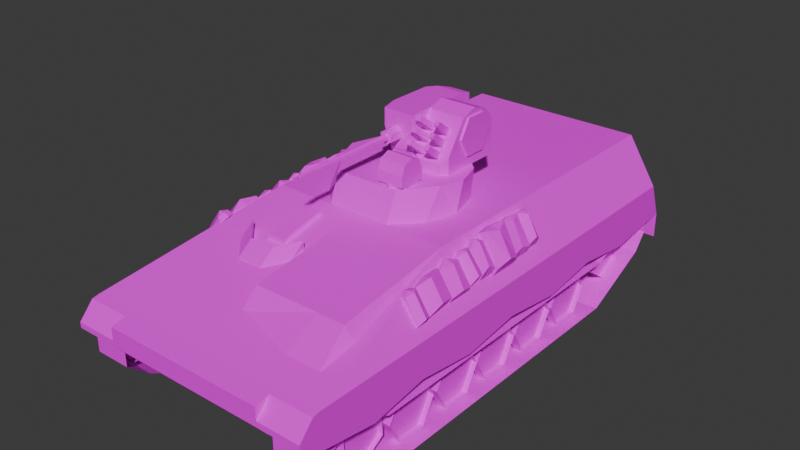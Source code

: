 # Source: M1A2.blend  (saved by Blender 4.2.66; exported with 4.5.12 LTS)
import bpy
from mathutils import Matrix  # noqa: F401  (used for matrix-valued properties, if any)

bpy.ops.wm.read_factory_settings(use_empty=True)
scene = bpy.context.scene
scene.name = 'Scene'

# ---- collections
col_collection = bpy.data.collections.new('Collection'); scene.collection.children.link(col_collection)

# ---- images (referenced by path relative to the original .blend; pixels are not part of the script)
import os
ASSET_DIR = os.environ.get("B2B_ASSET_DIR", "")  # directory of the original .blend (textures are referenced by path, not embedded)
HERE = os.path.dirname(os.path.abspath(__file__))  # packed textures are extracted next to this script under _unpacked/

def load_image(name, relpath, width, height, colorspace="sRGB"):
    """Load a texture the original file referenced (path relative to the .blend, or extracted next to this script)."""
    p = next((c for c in (os.path.join(HERE, relpath), os.path.join(ASSET_DIR, relpath)) if relpath and os.path.exists(c)), "")
    if p:
        img = bpy.data.images.load(p, check_existing=True)
        img.name = name
    else:  # same state as the original file: an image datablock whose file is absent (Cycles renders it pink)
        img = bpy.data.images.new(name, width, height)
        img.source = "FILE"
        img.filepath = "//" + (relpath or name)
    img.colorspace_settings.name = colorspace
    return img
img_m1a2_a_jpg = load_image('M1A2_a.jpg', 'M1A2_a.jpg', 1024, 1024, 'sRGB')

# ---- materials (node trees are filled in below, after node groups)
mat_material = bpy.data.materials.new('Material')
mat_material.use_transparent_shadow = False

# ---- material node trees
mat_material.use_nodes = True; mat_material.node_tree.nodes.clear()
_N = mat_material.node_tree.nodes; _L = mat_material.node_tree.links
n0 = _N.new('ShaderNodeBsdfPrincipled'); n0.name = 'Principled BSDF'; n0.location = (10, 300)
n0.inputs[13].default_value = 0.05
n1 = _N.new('ShaderNodeOutputMaterial'); n1.name = 'Material Output'; n1.location = (300, 300)
n2 = _N.new('ShaderNodeTexImage'); n2.name = 'Image Texture'; n2.location = (-280, 280)
n2.image = img_m1a2_a_jpg
n2.interpolation = 'Closest'
_L.new(n0.outputs[0], n1.inputs[0])
_L.new(n2.outputs[0], n0.inputs[0])
n1.is_active_output = True

# ---- world
world_world = bpy.data.worlds.new('World'); scene.world = world_world
world_world.use_nodes = True; world_world.node_tree.nodes.clear()
_N = world_world.node_tree.nodes; _L = world_world.node_tree.links
n0 = _N.new('ShaderNodeOutputWorld'); n0.name = 'World Output'; n0.location = (300, 300)
n1 = _N.new('ShaderNodeBackground'); n1.name = 'Background'; n1.location = (10, 300)
n1.inputs[0].default_value = (0.05088, 0.05088, 0.05088, 1.0)
_L.new(n1.outputs[0], n0.inputs[0])
n0.is_active_output = True
world_world.color = (0.05088, 0.05088, 0.05088)
world_world.use_sun_shadow = False
world_world.sun_shadow_jitter_overblur = 0.0

# ---- meshes
me_cube_001 = bpy.data.meshes.new('Cube.001')
me_cube_001.from_pydata([(0.0, -4.704, 0.8025), (0.0, -5.627, 1.588), (0.0, 4.159, 0.8025), (0.0, 4.159, 1.221), (1.975, 4.159, 1.221), (1.975, 4.159, 1.588), (0.0, -5.627, 2.435), (1.975, -5.627, 2.435), (3.013, -5.78, 2.402), (0.0, 6.112, 3.497), (1.445, -3.858, 0.4038), (0.0, 5.875, 1.221), (1.35, -4.704, 0.8025), (1.445, 4.159, 0.4038), (1.35, 4.159, 0.8025), (1.975, -3.858, 0.4038), (1.975, -4.704, 0.8025), (1.975, 4.159, 0.4038), (1.975, 4.159, 0.8025), (2.203, -1.246, 3.497), (2.203, 6.112, 3.497), (3.013, 5.938, 2.435), (3.013, -1.339, 1.588), (3.013, -2.82, 1.588), (0.0, -5.866, 1.588), (1.975, -5.866, 1.588), (0.0, -6.121, 1.89), (0.0, -6.121, 2.327), (1.975, -6.121, 2.327), (1.975, -6.121, 2.023), (3.013, -6.121, 2.023), (1.975, -6.121, 1.89), (3.013, -6.121, 1.89), (1.975, -5.78, 2.402), (0.0, -5.78, 2.402), (3.013, -4.225, 1.37), (3.013, -1.339, 1.392), (3.013, 3.065, 1.588), (3.013, 0.1227, 1.588), (3.013, 1.603, 1.392), (3.013, 4.546, 1.392), (1.975, 5.938, 2.328), (1.975, 6.267, 1.588), (3.013, 6.267, 0.9595), (1.975, 6.267, 0.9595), (3.013, 6.267, 1.588), (1.975, -5.627, 1.588), (3.013, -5.627, 1.588), (1.975, 6.1, 3.421), (1.975, 6.003, 3.421), (0.0, 6.112, 3.421), (0.0, 5.875, 1.265), (1.975, 5.875, 1.265), (0.0, 1.611, 1.265), (1.975, 1.611, 1.265), (0.0, 1.611, 3.421), (1.975, 1.611, 3.421), (1.428, 6.112, 3.497), (1.428, 5.875, 1.221), (1.975, 6.112, 3.497), (1.975, 5.875, 1.221), (-1.975, 4.159, 1.221), (-1.975, 4.159, 1.588), (-1.975, -5.627, 2.435), (-3.013, -5.78, 2.402), (-1.975, 6.112, 3.497), (-1.445, -3.858, 0.4038), (-1.35, -4.704, 0.8025), (-1.445, 4.159, 0.4038), (-1.35, 4.159, 0.8025), (-1.975, -3.858, 0.4038), (-1.975, -4.704, 0.8025), (-1.975, 4.159, 0.4038), (-1.975, 4.159, 0.8025), (-3.013, -5.627, 2.435), (-2.203, -1.246, 3.497), (-3.013, 5.938, 2.435), (-3.013, -1.339, 1.588), (-3.013, -2.82, 1.588), (-1.975, -5.866, 1.588), (-1.975, -6.121, 2.327), (-1.975, -6.121, 2.023), (-3.013, -6.121, 2.023), (-1.975, -6.121, 1.89), (-3.013, -6.121, 1.89), (-1.975, -5.78, 2.402), (-3.013, -4.225, 1.37), (-3.013, -1.339, 1.392), (-3.013, 3.065, 1.588), (-3.013, 0.1227, 1.588), (-3.013, 1.603, 1.392), (-3.013, 4.546, 1.392), (-1.975, 5.938, 2.328), (-1.975, 6.267, 1.588), (-3.013, 6.267, 0.9595), (-1.975, 6.267, 0.9595), (-3.013, 6.267, 1.588), (-1.975, -5.627, 1.588), (-3.013, -5.627, 1.588), (-1.975, 6.1, 3.421), (-1.975, 6.003, 3.421), (-1.975, 5.875, 1.265), (-1.975, 1.611, 1.265), (-1.975, 1.611, 3.421), (-1.428, 6.112, 3.497), (-1.428, 5.875, 1.221), (-1.975, 5.875, 1.221), (3.013, -5.627, 2.435), (-2.203, 6.112, 3.497), (1.428, 6.003, 3.497), (1.428, 5.765, 1.221), (-1.428, 6.003, 3.497), (-1.428, 5.765, 1.221), (1.975, 6.003, 3.497), (1.975, 5.765, 1.221), (-1.975, 6.003, 3.497), (-1.975, 5.765, 1.221), (-1.137, -2.718, 3.111), (-1.137, -2.718, 3.249), (-1.137, -1.621, 3.111), (-1.137, -1.621, 3.497), (-0.7043, -2.718, 3.111), (-0.7043, -2.718, 3.249), (-0.7043, -1.621, 3.111), (-0.7043, -1.621, 3.497), (-1.231, -3.467, 2.929), (-1.231, -3.467, 2.977), (-1.231, -3.094, 2.929), (-1.231, -3.094, 3.276), (-0.6105, -3.467, 2.929), (-0.6105, -3.467, 2.977), (-0.6105, -3.094, 2.929), (-0.6105, -3.094, 3.276), (-1.641, -3.017, 2.929), (-1.641, -2.644, 2.929), (-1.641, -3.017, 3.077), (-1.641, -2.644, 3.376), (-0.2005, -2.644, 3.376), (-0.2005, -2.644, 2.929), (-0.2005, -3.017, 2.929), (-0.2005, -3.017, 3.077), (2.688, -1.246, 2.896), (-0.03897, -4.527, 2.687), (2.688, -4.092, 2.569), (-0.03897, -4.092, 2.569), (-0.03897, -4.092, 3.077), (2.688, -4.998, 2.569), (-0.03897, -1.246, 2.896), (-0.03897, -1.246, 3.497), (1.543, -4.998, 2.569), (2.203, -1.246, 3.497), (2.407, -4.998, 2.569), (2.203, -4.092, 3.077), (1.543, -4.092, 3.077)], [(23, 22), (45, 22), (78, 77), (96, 77)], [(18, 5, 46, 16), (16, 46, 1, 0), (2, 18, 16, 0), (13, 14, 18, 17), (4, 3, 11, 60), (10, 12, 14, 13), (17, 18, 16, 15), (15, 16, 12, 10), (13, 17, 15, 10), (18, 14, 12, 16), (19, 107, 21, 20), (107, 47, 45, 21), (42, 41, 21, 45), (21, 41, 20), (59, 20, 41), (1, 46, 25, 24), (26, 31, 28, 27), (24, 25, 31, 26), (34, 27, 28, 33), (33, 8, 107, 7), (29, 31, 32, 30), (6, 34, 33, 7), (33, 29, 30, 8), (33, 28, 29), (30, 32, 107, 8), (47, 107, 32), (46, 47, 8, 33), (25, 33, 29, 31), (25, 46, 33), (45, 37, 40), (39, 37, 38), (36, 38, 23), (23, 47, 35), (42, 45, 43, 44), (60, 42, 44), (42, 45, 47, 46), (3, 4, 18, 2), (52, 54, 56, 49), (56, 55, 50, 48), (9, 59, 48, 50), (60, 11, 51, 52), (52, 51, 53, 54), (54, 53, 55, 56), (58, 57, 59, 60), (59, 41, 60), (73, 71, 97, 62), (71, 0, 1, 97), (2, 0, 71, 73), (68, 72, 73, 69), (61, 106, 11, 3), (66, 68, 69, 67), (72, 70, 71, 73), (70, 66, 67, 71), (68, 66, 70, 72), (73, 71, 67, 69), (75, 108, 76, 74), (74, 76, 96, 98), (93, 96, 76, 92), (76, 108, 92), (65, 92, 108), (1, 24, 79, 97), (26, 27, 80, 83), (24, 26, 83, 79), (34, 85, 80, 27), (85, 63, 74, 64), (81, 82, 84, 83), (6, 63, 85, 34), (85, 64, 82, 81), (85, 81, 80), (82, 64, 74, 84), (98, 84, 74), (97, 85, 64, 98), (79, 83, 81, 85), (79, 85, 97), (96, 91, 88), (90, 89, 88), (87, 78, 89), (78, 86, 98), (93, 95, 94, 96), (106, 95, 93), (93, 97, 98, 96), (3, 2, 73, 61), (101, 100, 103, 102), (103, 99, 50, 55), (9, 50, 99, 65), (106, 101, 51, 11), (101, 102, 53, 51), (102, 103, 55, 53), (105, 106, 65, 104), (65, 106, 92), (107, 19, 75, 74), (75, 19, 20, 108), (105, 104, 111, 112), (57, 58, 110, 109), (109, 110, 114, 113), (112, 111, 115, 116), (117, 118, 120, 119), (119, 120, 124, 123), (123, 124, 122, 121), (121, 122, 118, 117), (124, 120, 118, 122), (127, 125, 133, 134), (127, 128, 132, 131), (130, 129, 139, 140), (129, 130, 126, 125), (132, 128, 126, 130), (133, 135, 136, 134), (128, 127, 134, 136), (125, 126, 135, 133), (126, 128, 136, 135), (138, 137, 140, 139), (129, 131, 138, 139), (132, 130, 140, 137), (131, 132, 137, 138), (143, 152, 151, 146), (141, 150, 152, 143), (144, 145, 148, 147), (145, 144, 142), (142, 149, 153, 145), (151, 149, 153, 152), (150, 148, 145, 152)])
_uv = me_cube_001.uv_layers.new(name='UVMap')
_uv.uv.foreach_set('vector', [0.25, 0.778, 0.25, 0.8017, 0.08784, 0.8017, 0.1036, 0.778, 0.9329, 0.5817, 0.9329, 0.6175, 0.8333, 0.6175, 0.8333, 0.5817, 0.7315, 0.6773, 0.7315, 0.5817, 0.9306, 0.5817, 0.9306, 0.6773, 0.3761, 0.4526, 0.6261, 0.4526, 0.6261, 0.5884, 0.3761, 0.5884, 0.1779, 0.7996, 0.1441, 0.7996, 0.1441, 0.7716, 0.1779, 0.7716, 0.6042, 0.498, 0.6042, 0.4502, 0.02315, 0.4502, 0.02315, 0.498, 0.02315, 0.4502, 0.02315, 0.498, 0.6042, 0.498, 0.6042, 0.4502, 0.7292, 0.6056, 0.7292, 0.6454, 0.7546, 0.6454, 0.75, 0.6056, 0.09722, 0.8207, 0.09722, 0.7968, 0.2593, 0.7968, 0.2593, 0.8207, 0.6261, 0.7263, 0.8761, 0.7263, 0.8761, 0.8642, 0.6261, 0.8642, 0.4028, 0.8327, 0.6181, 0.7052, 0.0162, 0.7052, 0.006944, 0.8327, 0.6181, 0.7052, 0.6181, 0.6255, 0.0, 0.6255, 0.0162, 0.7052, 0.7454, 0.1195, 0.7454, 0.1992, 0.6875, 0.2112, 0.6875, 0.1195, 0.6875, 0.2112, 0.7454, 0.1992, 0.7315, 0.3227, 0.7454, 0.3227, 0.7315, 0.3227, 0.7454, 0.1992, 0.8333, 0.6175, 0.9329, 0.6175, 0.9329, 0.6375, 0.8333, 0.6375, 0.8333, 0.6733, 0.9329, 0.6733, 0.9329, 0.7131, 0.8333, 0.7131, 0.8333, 0.6375, 0.9329, 0.6375, 0.9329, 0.6733, 0.8333, 0.6733, 0.6134, 0.251, 0.6273, 0.251, 0.6273, 0.4064, 0.6134, 0.4064, 0.5741, 0.3586, 0.5741, 0.4861, 0.5625, 0.4861, 0.5625, 0.3586, 0.0518, 0.8341, 0.0518, 0.8297, 0.006757, 0.8297, 0.006757, 0.8341, 0.6042, 0.251, 0.6134, 0.251, 0.6134, 0.4064, 0.6042, 0.4064, 0.5741, 0.3586, 0.6134, 0.3586, 0.6134, 0.4861, 0.5741, 0.4861, 0.02928, 0.6379, 0.002252, 0.6013, 0.02928, 0.5733, 0.6343, 0.6614, 0.6343, 0.6534, 0.6111, 0.6972, 0.6181, 0.6932, 0.6111, 0.6295, 0.6111, 0.6972, 0.6343, 0.6534, 0.6261, 0.8642, 0.6261, 0.8642, 0.0, 0.4526, 0.0, 0.4526, 0.6261, 0.8642, 0.0, 0.4526, 0.0, 0.4526, 0.6261, 0.8642, 0.6261, 0.8642, 0.6261, 0.8642, 0.0, 0.4526, 0.1551, 0.6255, 0.0, 0.6255, 0.07176, 0.6096, 0.3819, 0.6096, 0.4537, 0.6255, 0.3102, 0.6255, 0.2338, 0.6096, 0.3056, 0.6255, 0.162, 0.6255, 0.4699, 0.6255, 0.6065, 0.6255, 0.5394, 0.6096, 0.7454, 0.1195, 0.6875, 0.1195, 0.6875, 0.05578, 0.7454, 0.05578, 0.0, 0.4526, 0.0, 0.4526, 0.0, 0.4526, 0.08559, 0.8017, 0.08559, 0.7759, 0.2523, 0.7759, 0.2523, 0.8017, 0.1441, 0.7996, 0.1779, 0.7996, 0.1779, 0.806, 0.1441, 0.806, 0.2269, 0.8685, 0.1088, 0.8685, 0.1088, 0.7052, 0.2269, 0.7052, 0.1869, 0.7716, 0.1869, 0.8103, 0.1486, 0.8103, 0.1486, 0.7716, 0.0, 0.4526, 0.0, 0.4526, 0.0, 0.4526, 0.0, 0.4526, 0.6712, 0.7759, 0.455, 0.7759, 0.455, 0.7737, 0.6712, 0.7737, 0.287, 0.1434, 0.287, 0.01992, 0.4375, 0.01992, 0.4375, 0.1434, 0.1019, 0.8685, 0.1782, 0.8685, 0.1782, 0.7052, 0.1019, 0.7052, 0.7755, 0.1036, 0.7847, 0.2869, 0.7546, 0.2869, 0.7454, 0.1036, 0.2545, 0.7866, 0.1667, 0.7931, 0.08333, 0.7866, 0.25, 0.778, 0.1036, 0.778, 0.08784, 0.8017, 0.25, 0.8017, 0.7315, 0.5817, 0.8333, 0.5817, 0.8333, 0.6175, 0.7315, 0.6175, 0.7315, 0.6773, 0.9306, 0.6773, 0.9306, 0.5817, 0.7315, 0.5817, 0.3761, 0.4526, 0.3761, 0.5884, 0.6261, 0.5884, 0.6261, 0.4526, 0.1779, 0.7996, 0.1779, 0.7716, 0.1441, 0.7716, 0.1441, 0.7996, 0.6042, 0.498, 0.02315, 0.498, 0.02315, 0.4502, 0.6042, 0.4502, 0.02315, 0.4502, 0.6042, 0.4502, 0.6042, 0.498, 0.02315, 0.498, 0.7292, 0.6056, 0.75, 0.6056, 0.7546, 0.6454, 0.7292, 0.6454, 0.09722, 0.8207, 0.2593, 0.8207, 0.2593, 0.7968, 0.09722, 0.7968, 0.6261, 0.7263, 0.6261, 0.8642, 0.8761, 0.8642, 0.8761, 0.7263, 0.4028, 0.8327, 0.006944, 0.8327, 0.0162, 0.7052, 0.6181, 0.7052, 0.6181, 0.7052, 0.0162, 0.7052, 0.0, 0.6255, 0.6181, 0.6255, 0.0002772, 0.2101, 0.2015, 0.2103, 0.2015, 0.5137, 0.0001934, 0.4803, 0.2015, 0.5137, 0.04569, 0.8745, 0.0001934, 0.4803, 0.001626, 0.875, 0.0001934, 0.4803, 0.04569, 0.8745, 0.8333, 0.6175, 0.8333, 0.6375, 0.7315, 0.6375, 0.7315, 0.6175, 0.8333, 0.6733, 0.8333, 0.7131, 0.7315, 0.7131, 0.7315, 0.6733, 0.8333, 0.6375, 0.8333, 0.6733, 0.7315, 0.6733, 0.7315, 0.6375, 0.6134, 0.251, 0.6134, 0.09562, 0.6273, 0.09562, 0.6273, 0.251, 0.5741, 0.1394, 0.5625, 0.1394, 0.5625, 0.01195, 0.5741, 0.01195, 0.0518, 0.8341, 0.006757, 0.8341, 0.006757, 0.8297, 0.0518, 0.8297, 0.6042, 0.251, 0.6042, 0.09562, 0.6134, 0.09562, 0.6134, 0.251, 0.5741, 0.1394, 0.5741, 0.01195, 0.6134, 0.01195, 0.6134, 0.1394, 0.02928, 0.6379, 0.02928, 0.5733, 0.002252, 0.6013, 0.0, 0.6013, 0.01577, 0.6315, 0.02252, 0.6358, 0.0, 0.5948, 0.02252, 0.5711, 0.0, 0.5948, 0.02252, 0.6358, 0.6261, 0.8642, 0.0, 0.4526, 0.0, 0.4526, 0.6261, 0.8642, 0.6261, 0.8642, 0.6261, 0.8642, 0.0, 0.4526, 0.0, 0.4526, 0.6261, 0.8642, 0.0, 0.4526, 0.6261, 0.8642, 0.1551, 0.6255, 0.07176, 0.6096, 0.002315, 0.6255, 0.08102, 0.6096, 0.0, 0.6255, 0.1551, 0.6255, 0.2338, 0.6096, 0.162, 0.6255, 0.3056, 0.6255, 0.3102, 0.6255, 0.3819, 0.6096, 0.4537, 0.6255, 0.0002772, 0.2101, 0.0003422, 0.0001934, 0.2015, 0.0003781, 0.2015, 0.2103, 0.0, 0.4526, 0.0, 0.4526, 0.0, 0.4526, 0.08559, 0.8017, 0.2523, 0.8017, 0.2523, 0.7759, 0.08559, 0.7759, 0.1441, 0.7996, 0.1441, 0.806, 0.1779, 0.806, 0.1779, 0.7996, 0.2269, 0.8685, 0.2269, 0.7052, 0.1088, 0.7052, 0.1088, 0.8685, 0.1869, 0.7716, 0.1486, 0.7716, 0.1486, 0.8103, 0.1869, 0.8103, 0.0, 0.4526, 0.0, 0.4526, 0.0, 0.4526, 0.0, 0.4526, 0.6712, 0.7759, 0.6712, 0.7737, 0.455, 0.7737, 0.455, 0.7759, 0.287, 0.1434, 0.4375, 0.1434, 0.4375, 0.01992, 0.287, 0.01992, 0.1019, 0.8685, 0.1019, 0.7052, 0.1782, 0.7052, 0.1782, 0.8685, 0.9144, 0.1036, 0.8843, 0.1036, 0.875, 0.2869, 0.9051, 0.2869, 0.2523, 0.7866, 0.08333, 0.7866, 0.1667, 0.7931, 0.5625, 0.4462, 0.3981, 0.4462, 0.3981, 0.0757, 0.5625, 0.01195, 0.4005, 0.4143, 0.4005, 0.08765, 0.04861, 0.08765, 0.04861, 0.4143, 0.9144, 0.1036, 0.9051, 0.2869, 0.9051, 0.2869, 0.9144, 0.1036, 0.7847, 0.2869, 0.7755, 0.1036, 0.7755, 0.1036, 0.7847, 0.2869, 0.206, 0.7012, 0.206, 0.8685, 0.2269, 0.8685, 0.2269, 0.7012, 0.206, 0.8685, 0.206, 0.7012, 0.2269, 0.7012, 0.2269, 0.8685, 0.4537, 0.1594, 0.4537, 0.1673, 0.4097, 0.1833, 0.4097, 0.1594, 0.4398, 0.1912, 0.4236, 0.1912, 0.4236, 0.1594, 0.4398, 0.1594, 0.4097, 0.1912, 0.4097, 0.1594, 0.4537, 0.1793, 0.4537, 0.1912, 0.4398, 0.1594, 0.4468, 0.1594, 0.4468, 0.1912, 0.4398, 0.1912, 0.4097, 0.1912, 0.4097, 0.1594, 0.4537, 0.1594, 0.4537, 0.1912, 0.0, 0.0, 0.0, 0.0, 0.0, 0.0, 0.0, 0.0, 0.5, 0.1873, 0.4907, 0.1873, 0.4907, 0.1594, 0.5, 0.1594, 0.4468, 0.1594, 0.4398, 0.1594, 0.4398, 0.1594, 0.4468, 0.1594, 0.4398, 0.1594, 0.4468, 0.1594, 0.4468, 0.1912, 0.4398, 0.1912, 0.4676, 0.1514, 0.4676, 0.1952, 0.4792, 0.1952, 0.4792, 0.1514, 0.4861, 0.1355, 0.4954, 0.1355, 0.5162, 0.1753, 0.4861, 0.1753, 0.4907, 0.1873, 0.5, 0.1873, 0.5, 0.2191, 0.4884, 0.2191, 0.4398, 0.1912, 0.4468, 0.1912, 0.4468, 0.1912, 0.4398, 0.1912, 0.4792, 0.1952, 0.4676, 0.1952, 0.4514, 0.2271, 0.463, 0.2271, 0.4861, 0.1753, 0.5162, 0.1753, 0.4954, 0.2151, 0.4861, 0.2151, 0.0, 0.0, 0.0, 0.0, 0.0, 0.0, 0.0, 0.0, 0.4676, 0.1514, 0.4792, 0.1514, 0.463, 0.1195, 0.4514, 0.1195, 0.5, 0.1594, 0.4907, 0.1594, 0.4884, 0.1275, 0.5, 0.1275, 0.3634, 0.1116, 0.3611, 0.05976, 0.4028, 0.09163, 0.4005, 0.1116, 0.2431, 0.1116, 0.2384, 0.05976, 0.3611, 0.05976, 0.3634, 0.1116, 0.3819, 0.06773, 0.375, 0.1116, 0.2338, 0.1116, 0.2384, 0.05976, 0.375, 0.1116, 0.3819, 0.06773, 0.4028, 0.08367, 0.5162, 0.239, 0.537, 0.3904, 0.4931, 0.3904, 0.4931, 0.239, 0.537, 0.4582, 0.537, 0.3904, 0.4931, 0.3904, 0.4931, 0.4582, 0.3958, 0.4303, 0.3958, 0.2829, 0.4954, 0.2829, 0.4954, 0.4303])
me_cube_001.materials.append(mat_material)
me_cube_001.update()
me_cube_002 = bpy.data.meshes.new('Cube.002')
me_cube_002.from_pydata([(0.0, 1.57, 2.698), (0.0, 1.644, 3.363), (0.7656, 1.364, 2.698), (0.7656, 1.408, 3.363), (1.326, 0.8039, 2.698), (1.326, 0.8914, 3.363), (1.531, 0.0383, 2.698), (1.531, 0.257, 3.363), (1.326, -0.7273, 2.698), (1.326, -0.2502, 3.363), (0.7656, -1.288, 2.698), (0.7818, -1.01, 3.363), (-0.7656, -1.288, 2.698), (-0.7818, -1.01, 3.363), (-1.326, -0.7273, 2.698), (-1.326, -0.2502, 3.363), (-1.531, 0.0383, 2.698), (-1.531, 0.257, 3.363), (-1.326, 0.8039, 2.698), (-1.326, 0.8914, 3.363), (-0.7656, 1.364, 2.698), (-0.7656, 1.408, 3.363), (0.4055, 0.1156, 3.363), (0.4055, 0.1156, 3.603), (0.2732, 1.725, 3.363), (0.2732, 1.725, 4.202), (1.023, 0.1156, 3.363), (1.023, 0.1156, 3.603), (1.155, 1.725, 3.363), (1.155, 1.725, 4.202), (0.2732, 0.2412, 3.363), (0.2732, 0.2412, 3.773), (1.155, 0.2412, 3.363), (1.155, 0.2412, 3.773), (0.4055, 0.1156, 3.603), (0.2732, 1.725, 3.603), (1.155, 1.725, 3.603), (1.023, 0.1156, 3.603), (1.155, 0.2412, 3.603), (0.2732, 0.2412, 3.603), (0.2732, 0.7243, 4.488), (0.2732, 1.095, 4.62), (0.2732, 1.466, 4.488), (1.155, 0.7243, 3.363), (1.155, 1.095, 3.363), (1.155, 1.466, 3.363), (0.2732, 1.466, 3.363), (0.2732, 1.095, 3.363), (0.2732, 0.7243, 3.363), (1.155, 1.466, 4.488), (1.155, 1.095, 4.62), (1.155, 0.7243, 4.488), (1.155, 1.466, 3.603), (1.155, 1.095, 3.603), (1.155, 0.7243, 3.603), (0.2732, 0.7243, 3.603), (0.2732, 1.095, 3.603), (0.2732, 1.466, 3.603), (0.2736, -0.462, 3.419), (0.59, -0.2793, 3.419), (0.2732, -0.3279, 3.671), (0.9067, -0.3279, 3.671), (0.2732, -0.6446, 3.671), (0.9067, -0.6446, 3.671), (0.9067, -0.9613, 3.419), (0.2732, -0.9613, 3.419), (0.9067, -0.3279, 3.419), (0.2732, -0.3279, 3.419), (0.2732, -0.9613, 3.671), (0.9067, -0.9613, 3.671), (0.2732, -0.8686, 3.895), (0.9067, -0.8686, 3.895), (0.2732, -0.6446, 3.988), (0.9067, -0.6446, 3.988), (0.2732, -0.4206, 3.895), (0.9067, -0.4206, 3.895), (0.2736, -0.8272, 3.419), (0.59, -1.01, 3.419), (0.9063, -0.8272, 3.419), (0.9063, -0.462, 3.419), (0.2736, -0.462, 3.363), (0.59, -0.2793, 3.363), (0.2736, -0.8272, 3.363), (0.59, -1.01, 3.363), (0.9063, -0.8272, 3.363), (0.9063, -0.462, 3.363), (0.9174, 0.1723, 3.679), (0.9483, -0.2022, 3.999), (0.9289, 0.2707, 3.806), (0.9564, -0.1329, 4.088), (0.7574, 0.1857, 3.684), (0.8357, -0.1927, 4.002), (0.7689, 0.2841, 3.81), (0.8438, -0.1235, 4.091), (0.4018, 0.1723, 3.679), (0.3709, -0.2022, 3.999), (0.3903, 0.2707, 3.806), (0.3629, -0.1329, 4.088), (0.5618, 0.1857, 3.684), (0.4835, -0.1927, 4.002), (0.5503, 0.2841, 3.81), (0.4755, -0.1235, 4.091), (0.9174, 0.3307, 3.9), (0.9483, -0.04375, 4.22), (0.9289, 0.4291, 4.026), (0.9564, 0.0255, 4.309), (0.7574, 0.3441, 3.904), (0.8357, -0.03433, 4.223), (0.7689, 0.4425, 4.03), (0.8438, 0.03492, 4.312), (0.4018, 0.3307, 3.9), (0.3709, -0.04375, 4.22), (0.3903, 0.4291, 4.026), (0.3629, 0.0255, 4.309), (0.5618, 0.3441, 3.904), (0.4835, -0.03433, 4.223), (0.5503, 0.4425, 4.03), (0.4755, 0.03492, 4.312), (0.9174, 0.4783, 4.113), (0.9483, 0.1038, 4.432), (0.9289, 0.5767, 4.239), (0.9564, 0.173, 4.521), (0.7574, 0.4917, 4.117), (0.8357, 0.1132, 4.435), (0.7689, 0.5901, 4.243), (0.8438, 0.1825, 4.524), (0.4018, 0.4783, 4.113), (0.3709, 0.1038, 4.432), (0.3903, 0.5767, 4.239), (0.3629, 0.173, 4.521), (0.5618, 0.4917, 4.117), (0.4835, 0.1132, 4.435), (0.5503, 0.5901, 4.243), (0.4755, 0.1825, 4.524)], [], [(0, 1, 3, 2), (2, 3, 5, 4), (4, 5, 7, 6), (6, 7, 9, 8), (8, 9, 11, 10), (12, 13, 15, 14), (14, 15, 17, 16), (16, 17, 19, 18), (18, 19, 21, 20), (20, 21, 1, 0), (10, 11, 13, 12), (57, 42, 25, 35), (35, 25, 29, 36), (38, 33, 27, 37), (37, 27, 23, 34), (30, 32, 26, 22), (33, 31, 23, 27), (51, 40, 31, 33), (48, 43, 32, 30), (54, 51, 33, 38), (34, 23, 31, 39), (22, 34, 39, 30), (43, 54, 38, 32), (26, 37, 34, 22), (32, 38, 37, 26), (24, 35, 36, 28), (46, 57, 35, 24), (30, 39, 55, 48), (48, 55, 56, 47), (47, 56, 57, 46), (28, 36, 52, 45), (45, 52, 53, 44), (44, 53, 54, 43), (36, 29, 49, 52), (52, 49, 50, 53), (53, 50, 51, 54), (24, 28, 45, 46), (46, 45, 44, 47), (47, 44, 43, 48), (29, 25, 42, 49), (49, 42, 41, 50), (50, 41, 40, 51), (39, 31, 40, 55), (55, 40, 41, 56), (56, 41, 42, 57), (78, 77, 83, 84), (69, 63, 73, 71), (76, 58, 80, 82), (63, 61, 75, 73), (79, 78, 84, 85), (60, 61, 66, 67), (58, 59, 81, 80), (69, 68, 65, 64), (77, 78, 79, 59, 58, 76), (59, 79, 85, 81), (68, 69, 71, 70), (64, 65, 67, 66), (67, 65, 68, 60), (70, 71, 73, 72), (64, 66, 61, 69), (60, 62, 72, 74), (72, 73, 75, 74), (77, 76, 82, 83), (74, 75, 61, 60), (62, 68, 70, 72), (15, 13, 19, 17), (7, 5, 11, 9), (1, 11, 5, 3), (19, 13, 1, 21), (11, 1, 13), (86, 88, 89, 87), (88, 92, 93, 89), (92, 90, 91, 93), (90, 86, 87, 91), (93, 91, 87, 89), (94, 95, 97, 96), (96, 97, 101, 100), (100, 101, 99, 98), (98, 99, 95, 94), (101, 97, 95, 99), (102, 104, 105, 103), (104, 108, 109, 105), (108, 106, 107, 109), (106, 102, 103, 107), (109, 107, 103, 105), (110, 111, 113, 112), (112, 113, 117, 116), (116, 117, 115, 114), (114, 115, 111, 110), (117, 113, 111, 115), (118, 120, 121, 119), (120, 124, 125, 121), (124, 122, 123, 125), (122, 118, 119, 123), (125, 123, 119, 121), (126, 127, 129, 128), (128, 129, 133, 132), (132, 133, 131, 130), (130, 131, 127, 126), (133, 129, 127, 131)])
_uv = me_cube_002.uv_layers.new(name='UVMap')
_uv.uv.foreach_set('vector', [0.4537, 0.6454, 0.4537, 0.6972, 0.4282, 0.6972, 0.4282, 0.6454, 0.4282, 0.6454, 0.4282, 0.6972, 0.4074, 0.6972, 0.4074, 0.6454, 0.4074, 0.6454, 0.4074, 0.6972, 0.3819, 0.6972, 0.3819, 0.6454, 0.3819, 0.6454, 0.3819, 0.6972, 0.3588, 0.6972, 0.3588, 0.6454, 0.3588, 0.6454, 0.3588, 0.6972, 0.338, 0.6972, 0.338, 0.6454, 0.287, 0.6454, 0.287, 0.6972, 0.2662, 0.6972, 0.2662, 0.6454, 0.2662, 0.6454, 0.2662, 0.6972, 0.2431, 0.6972, 0.2431, 0.6454, 0.2431, 0.6454, 0.2431, 0.6972, 0.2176, 0.6972, 0.2176, 0.6454, 0.2176, 0.6454, 0.2176, 0.6972, 0.1968, 0.6972, 0.1968, 0.6454, 0.1968, 0.6454, 0.1968, 0.6972, 0.1713, 0.6972, 0.1713, 0.6454, 0.338, 0.6454, 0.338, 0.6972, 0.287, 0.6972, 0.287, 0.6454, 0.4167, 0.2098, 0.625, 0.2098, 0.625, 0.25, 0.4167, 0.25, 0.4167, 0.25, 0.625, 0.25, 0.625, 0.5, 0.4167, 0.5, 0.4167, 0.7305, 0.625, 0.7305, 0.625, 0.75, 0.4167, 0.75, 0.4167, 0.75, 0.625, 0.75, 0.625, 1.0, 0.4167, 1.0, 0.125, 0.7305, 0.375, 0.7305, 0.375, 0.75, 0.125, 0.75, 0.625, 0.7305, 0.875, 0.7305, 0.875, 0.75, 0.625, 0.75, 0.625, 0.6555, 0.875, 0.6555, 0.875, 0.7305, 0.625, 0.7305, 0.125, 0.6555, 0.375, 0.6555, 0.375, 0.7305, 0.125, 0.7305, 0.4167, 0.6555, 0.625, 0.6555, 0.625, 0.7305, 0.4167, 0.7305, 0.4167, 0.0, 0.625, 0.0, 0.625, 0.01951, 0.4167, 0.01951, 0.375, 0.0, 0.4167, 0.0, 0.4167, 0.01951, 0.375, 0.01951, 0.375, 0.6555, 0.4167, 0.6555, 0.4167, 0.7305, 0.375, 0.7305, 0.375, 0.75, 0.4167, 0.75, 0.4167, 1.0, 0.375, 1.0, 0.375, 0.7305, 0.4167, 0.7305, 0.4167, 0.75, 0.375, 0.75, 0.375, 0.25, 0.4167, 0.25, 0.4167, 0.5, 0.375, 0.5, 0.375, 0.2098, 0.4167, 0.2098, 0.4167, 0.25, 0.375, 0.25, 0.375, 0.01951, 0.4167, 0.01951, 0.4167, 0.09454, 0.375, 0.09454, 0.375, 0.09454, 0.4167, 0.09454, 0.4167, 0.1522, 0.375, 0.1522, 0.375, 0.1522, 0.4167, 0.1522, 0.4167, 0.2098, 0.375, 0.2098, 0.375, 0.5, 0.4167, 0.5, 0.4167, 0.5402, 0.375, 0.5402, 0.375, 0.5402, 0.4167, 0.5402, 0.4167, 0.5978, 0.375, 0.5978, 0.375, 0.5978, 0.4167, 0.5978, 0.4167, 0.6555, 0.375, 0.6555, 0.4167, 0.5, 0.625, 0.5, 0.625, 0.5402, 0.4167, 0.5402, 0.4167, 0.5402, 0.625, 0.5402, 0.625, 0.5978, 0.4167, 0.5978, 0.4167, 0.5978, 0.625, 0.5978, 0.625, 0.6555, 0.4167, 0.6555, 0.125, 0.5, 0.375, 0.5, 0.375, 0.5402, 0.125, 0.5402, 0.125, 0.5402, 0.375, 0.5402, 0.375, 0.5978, 0.125, 0.5978, 0.125, 0.5978, 0.375, 0.5978, 0.375, 0.6555, 0.125, 0.6555, 0.625, 0.5, 0.875, 0.5, 0.875, 0.5402, 0.625, 0.5402, 0.625, 0.5402, 0.875, 0.5402, 0.875, 0.5978, 0.625, 0.5978, 0.625, 0.5978, 0.875, 0.5978, 0.875, 0.6555, 0.625, 0.6555, 0.4167, 0.01951, 0.625, 0.01951, 0.625, 0.09454, 0.4167, 0.09454, 0.4167, 0.09454, 0.625, 0.09454, 0.625, 0.1522, 0.4167, 0.1522, 0.4167, 0.1522, 0.625, 0.1522, 0.625, 0.2098, 0.4167, 0.2098, 0.0, 0.0, 0.0, 0.0, 0.0, 0.0, 0.0, 0.0, 0.5, 1.0, 0.0, 0.0, 0.25, 1.0, 0.375, 1.0, 0.0, 0.0, 0.0, 0.0, 0.0, 0.0, 0.0, 0.0, 0.0, 0.0, 0.0, 1.0, 0.125, 1.0, 0.25, 1.0, 0.0, 0.0, 0.0, 0.0, 0.0, 0.0, 0.0, 0.0, 0.0, 0.5, 0.0, 1.0, 0.0, 1.0, 0.0, 0.5, 0.0, 0.0, 0.0, 0.0, 0.0, 0.0, 0.0, 0.0, 0.5, 1.0, 0.5, 0.5, 0.5, 0.5, 0.5, 1.0, 0.0, 0.0, 0.0, 0.0, 0.0, 0.0, 0.0, 0.0, 0.0, 0.0, 0.0, 0.0, 0.0, 0.0, 0.0, 0.0, 0.0, 0.0, 0.0, 0.0, 0.5, 0.5, 0.5, 1.0, 0.375, 1.0, 0.375, 0.5, 0.5, 1.0, 0.5, 0.5, 0.0, 0.5, 0.0, 1.0, 0.0, 0.5, 0.5, 0.5, 0.5, 0.5, 0.0, 0.5, 0.375, 0.5, 0.375, 1.0, 0.25, 1.0, 0.25, 0.5, 0.5, 1.0, 0.0, 1.0, 0.0, 1.0, 0.5, 1.0, 0.0, 0.5, 0.0, 0.0, 0.25, 0.5, 0.125, 0.5, 0.25, 0.5, 0.25, 1.0, 0.125, 1.0, 0.125, 0.5, 0.0, 0.0, 0.0, 0.0, 0.0, 0.0, 0.0, 0.0, 0.125, 0.5, 0.125, 1.0, 0.0, 1.0, 0.0, 0.5, 0.0, 0.0, 0.5, 0.5, 0.375, 0.5, 0.25, 0.5, 0.463, 0.3028, 0.4838, 0.3187, 0.4306, 0.3108, 0.4468, 0.2988, 0.4583, 0.4223, 0.4398, 0.4183, 0.4907, 0.3825, 0.4699, 0.4104, 0.4144, 0.3665, 0.4907, 0.3825, 0.4398, 0.4183, 0.4236, 0.3984, 0.4306, 0.3108, 0.4838, 0.3187, 0.4144, 0.3665, 0.419, 0.3347, 0.4907, 0.3825, 0.4144, 0.3665, 0.4838, 0.3187, 0.375, 0.0, 0.375, 0.25, 0.625, 0.25, 0.625, 0.0, 0.375, 0.25, 0.375, 0.5, 0.625, 0.5, 0.625, 0.25, 0.375, 0.5, 0.375, 0.75, 0.625, 0.75, 0.625, 0.5, 0.375, 0.75, 0.375, 1.0, 0.625, 1.0, 0.625, 0.75, 0.625, 0.5, 0.625, 0.75, 0.875, 0.75, 0.875, 0.5, 0.375, 0.0, 0.625, 0.0, 0.625, 0.25, 0.375, 0.25, 0.375, 0.25, 0.625, 0.25, 0.625, 0.5, 0.375, 0.5, 0.375, 0.5, 0.625, 0.5, 0.625, 0.75, 0.375, 0.75, 0.375, 0.75, 0.625, 0.75, 0.625, 1.0, 0.375, 1.0, 0.625, 0.5, 0.875, 0.5, 0.875, 0.75, 0.625, 0.75, 0.375, 0.0, 0.375, 0.25, 0.625, 0.25, 0.625, 0.0, 0.375, 0.25, 0.375, 0.5, 0.625, 0.5, 0.625, 0.25, 0.375, 0.5, 0.375, 0.75, 0.625, 0.75, 0.625, 0.5, 0.375, 0.75, 0.375, 1.0, 0.625, 1.0, 0.625, 0.75, 0.625, 0.5, 0.625, 0.75, 0.875, 0.75, 0.875, 0.5, 0.375, 0.0, 0.625, 0.0, 0.625, 0.25, 0.375, 0.25, 0.375, 0.25, 0.625, 0.25, 0.625, 0.5, 0.375, 0.5, 0.375, 0.5, 0.625, 0.5, 0.625, 0.75, 0.375, 0.75, 0.375, 0.75, 0.625, 0.75, 0.625, 1.0, 0.375, 1.0, 0.625, 0.5, 0.875, 0.5, 0.875, 0.75, 0.625, 0.75, 0.375, 0.0, 0.375, 0.25, 0.625, 0.25, 0.625, 0.0, 0.375, 0.25, 0.375, 0.5, 0.625, 0.5, 0.625, 0.25, 0.375, 0.5, 0.375, 0.75, 0.625, 0.75, 0.625, 0.5, 0.375, 0.75, 0.375, 1.0, 0.625, 1.0, 0.625, 0.75, 0.625, 0.5, 0.625, 0.75, 0.875, 0.75, 0.875, 0.5, 0.375, 0.0, 0.625, 0.0, 0.625, 0.25, 0.375, 0.25, 0.375, 0.25, 0.625, 0.25, 0.625, 0.5, 0.375, 0.5, 0.375, 0.5, 0.625, 0.5, 0.625, 0.75, 0.375, 0.75, 0.375, 0.75, 0.625, 0.75, 0.625, 1.0, 0.375, 1.0, 0.625, 0.5, 0.875, 0.5, 0.875, 0.75, 0.625, 0.75])
me_cube_002.materials.append(mat_material)
me_cube_002.update()
me_cube = bpy.data.meshes.new('Cube')
me_cube.from_pydata([(-0.3677, -0.102, 3.394), (-0.5339, -0.102, 4.202), (-0.4879, 0.3352, 3.394), (-0.6541, 0.3352, 4.202), (0.2022, -0.102, 3.394), (0.2022, -0.102, 4.202), (0.2022, 0.3352, 3.394), (0.2022, 0.3352, 4.202), (-0.4879, 1.307, 3.394), (-0.6541, 1.424, 4.202), (0.2022, 1.307, 3.394), (0.2022, 1.424, 4.202), (-0.3184, 1.875, 3.533), (-0.3184, 1.875, 4.147), (0.2022, 1.875, 3.533), (0.2022, 1.875, 4.147), (-0.5339, -0.102, 3.796), (-0.6541, 0.3352, 3.796), (0.2022, 0.3352, 3.796), (0.2022, -0.102, 3.796), (-0.6541, 1.424, 3.796), (0.2022, 1.424, 3.796), (-0.3184, 1.875, 3.796), (0.2022, 1.875, 3.796), (-0.2159, -0.102, 3.881), (-0.3608, -0.102, 3.797), (-0.3608, -0.102, 3.63), (-0.2159, -0.102, 3.546), (-0.07095, -0.102, 3.63), (-0.07095, -0.102, 3.797), (-0.2159, -0.436, 3.881), (-0.3608, -0.436, 3.797), (-0.3608, -0.436, 3.63), (-0.2159, -0.436, 3.546), (-0.07095, -0.436, 3.63), (-0.07095, -0.436, 3.797), (-0.3677, -0.01769, 3.057), (-0.4879, 0.3352, 3.057), (0.2022, -0.01769, 3.057), (0.2022, 0.3352, 3.057), (-0.4879, 1.307, 3.057), (0.2022, 1.514, 3.394), (0.2022, 1.631, 4.202), (-0.4032, 1.514, 3.394), (-0.4863, 1.631, 4.202), (-0.4863, 1.631, 3.796), (0.2022, 1.631, 3.796), (0.2022, 1.31, 3.057), (1.084, 1.367, 3.73), (1.134, 1.367, 3.73), (1.084, 1.121, 3.304), (1.134, 1.121, 3.304), (1.084, 0.6292, 3.304), (1.134, 0.6292, 3.304), (1.084, 0.3832, 3.73), (1.134, 0.3832, 3.73), (1.084, 0.6292, 4.156), (1.134, 0.6292, 4.156), (1.084, 1.121, 4.156), (1.134, 1.121, 4.156)], [], [(16, 1, 3, 17), (18, 6, 10, 21), (18, 7, 5, 19), (19, 5, 1, 16), (0, 2, 37, 36), (7, 3, 1, 5), (46, 41, 14, 23), (41, 10, 47), (3, 7, 11, 9), (17, 3, 9, 20), (22, 13, 15, 23), (14, 41, 43, 12), (44, 42, 15, 13), (45, 44, 13, 22), (43, 45, 22, 12), (12, 22, 23, 14), (2, 17, 20, 8), (42, 46, 23, 15), (4, 19, 16, 0), (6, 18, 19, 4), (7, 18, 21, 11), (0, 16, 17, 2), (28, 34, 33, 27), (26, 32, 31, 25), (29, 35, 34, 28), (27, 33, 32, 26), (25, 31, 30, 24), (24, 30, 35, 29), (34, 35, 30, 33), (31, 32, 33, 30), (37, 39, 38, 36), (39, 37, 40, 47), (2, 8, 40, 37), (6, 4, 38, 39), (10, 6, 39, 47), (4, 0, 36, 38), (11, 21, 46, 42), (8, 20, 45, 43), (20, 9, 44, 45), (9, 11, 42, 44), (8, 43, 40), (41, 47, 40, 43), (21, 10, 41, 46), (48, 49, 51, 50), (50, 51, 53, 52), (52, 53, 55, 54), (54, 55, 57, 56), (51, 49, 59, 57, 55, 53), (56, 57, 59, 58), (58, 59, 49, 48)])
_uv = me_cube.uv_layers.new(name='UVMap')
_uv.uv.foreach_set('vector', [0.3102, 0.9323, 0.3102, 0.9801, 0.294, 0.9801, 0.294, 0.9323, 0.294, 0.9323, 0.294, 0.8805, 0.2569, 0.8805, 0.2523, 0.9323, 0.294, 0.9323, 0.294, 0.9801, 0.3102, 0.9801, 0.3102, 0.9323, 0.2315, 0.9323, 0.2315, 0.9801, 0.2824, 0.9801, 0.2824, 0.9323, 0.3102, 0.8805, 0.294, 0.8805, 0.294, 0.8287, 0.3102, 0.8287, 0.3333, 0.9004, 0.3333, 0.8327, 0.3542, 0.8446, 0.3542, 0.9004, 0.2454, 0.9323, 0.2477, 0.8805, 0.2338, 0.9004, 0.2338, 0.9323, 0.2477, 0.8805, 0.2569, 0.8805, 0.2569, 0.8287, 0.3333, 0.8327, 0.3333, 0.9004, 0.2847, 0.9004, 0.2847, 0.8327, 0.294, 0.9323, 0.294, 0.9801, 0.2523, 0.9801, 0.2523, 0.9323, 0.2755, 0.9442, 0.2755, 0.9801, 0.2454, 0.9801, 0.2454, 0.9442, 0.2454, 0.9124, 0.2454, 0.8725, 0.2801, 0.8725, 0.2755, 0.9124, 0.2755, 0.8446, 0.2755, 0.9004, 0.2639, 0.9004, 0.2639, 0.8606, 0.2454, 0.9323, 0.2454, 0.9761, 0.2338, 0.9681, 0.2338, 0.9323, 0.2477, 0.8805, 0.2454, 0.9323, 0.2338, 0.9323, 0.2338, 0.9004, 0.2755, 0.9124, 0.2755, 0.9442, 0.2454, 0.9442, 0.2454, 0.9124, 0.294, 0.8805, 0.294, 0.9323, 0.2523, 0.9323, 0.2569, 0.8805, 0.2454, 0.9761, 0.2454, 0.9323, 0.2338, 0.9323, 0.2338, 0.9681, 0.2315, 0.8725, 0.2315, 0.9323, 0.2824, 0.9323, 0.2685, 0.8725, 0.294, 0.8805, 0.294, 0.9323, 0.3102, 0.9323, 0.3102, 0.8805, 0.294, 0.9801, 0.294, 0.9323, 0.2523, 0.9323, 0.2523, 0.9801, 0.3102, 0.8805, 0.3102, 0.9323, 0.294, 0.9323, 0.294, 0.8805, 0.3079, 0.1116, 0.3264, 0.1116, 0.3264, 0.1235, 0.3079, 0.1235, 0.3079, 0.05179, 0.3264, 0.05179, 0.3264, 0.06773, 0.3079, 0.06773, 0.3079, 0.09562, 0.3264, 0.09562, 0.3264, 0.1116, 0.3079, 0.1116, 0.3079, 0.03984, 0.3264, 0.03984, 0.3264, 0.05179, 0.3079, 0.05179, 0.3079, 0.06773, 0.3264, 0.06773, 0.3264, 0.07968, 0.3079, 0.07968, 0.3079, 0.07968, 0.3264, 0.07968, 0.3264, 0.09562, 0.3079, 0.09562, 0.3333, 0.07968, 0.331, 0.09163, 0.3403, 0.1036, 0.3403, 0.06773, 0.3472, 0.09163, 0.3495, 0.07968, 0.3403, 0.06773, 0.3403, 0.1036, 0.125, 0.5, 0.375, 0.5, 0.375, 0.75, 0.125, 0.75, 0.375, 0.5, 0.125, 0.5, 0.125, 0.5, 0.375, 0.5, 0.294, 0.8805, 0.2569, 0.8805, 0.2569, 0.8287, 0.294, 0.8287, 0.294, 0.8805, 0.3102, 0.8805, 0.3102, 0.8287, 0.294, 0.8287, 0.2569, 0.8805, 0.294, 0.8805, 0.294, 0.8287, 0.2569, 0.8287, 0.2315, 0.8725, 0.2685, 0.8725, 0.2685, 0.8287, 0.2315, 0.8287, 0.2523, 0.9801, 0.2523, 0.9323, 0.2454, 0.9323, 0.2454, 0.9761, 0.2569, 0.8805, 0.2523, 0.9323, 0.2454, 0.9323, 0.2477, 0.8805, 0.2523, 0.9323, 0.2523, 0.9801, 0.2454, 0.9761, 0.2454, 0.9323, 0.2847, 0.8327, 0.2847, 0.9004, 0.2755, 0.9004, 0.2755, 0.8446, 0.2569, 0.8805, 0.2477, 0.8805, 0.2569, 0.8287, 0.2454, 0.8725, 0.2454, 0.8287, 0.2847, 0.8287, 0.2801, 0.8725, 0.2523, 0.9323, 0.2569, 0.8805, 0.2477, 0.8805, 0.2454, 0.9323, 0.1551, 0.3546, 0.1528, 0.3546, 0.1528, 0.2948, 0.1551, 0.2948, 0.1574, 0.2948, 0.1597, 0.2948, 0.1597, 0.3546, 0.1574, 0.3546, 0.1481, 0.2948, 0.1505, 0.2948, 0.1505, 0.3546, 0.1481, 0.3546, 0.1458, 0.2948, 0.1481, 0.2948, 0.1481, 0.3546, 0.1458, 0.3546, 0.1782, 0.3068, 0.1782, 0.3506, 0.1551, 0.3745, 0.1319, 0.3506, 0.1319, 0.3068, 0.1551, 0.2829, 0.1574, 0.3546, 0.1551, 0.3546, 0.1551, 0.2948, 0.1574, 0.2948, 0.1528, 0.3546, 0.1505, 0.3546, 0.1505, 0.2948, 0.1528, 0.2948])
me_cube.materials.append(mat_material)
me_cube.update()
me_cube_003 = bpy.data.meshes.new('Cube.003')
me_cube_003.from_pydata([(2.053, -3.741, 0.0), (2.053, -5.319, 0.8025), (2.053, 3.821, 0.0), (2.053, 5.538, 0.8025), (2.934, -3.741, 0.0), (2.934, -5.319, 0.8025), (2.934, 3.821, 0.0), (2.934, 5.538, 0.8025), (2.053, -5.838, 1.221), (2.053, 5.875, 1.221), (2.934, -5.838, 1.221), (2.934, 5.875, 1.221), (2.053, -5.838, 1.89), (2.053, 5.768, 1.89), (2.934, -5.838, 1.89), (2.934, 5.768, 1.89), (2.053, -5.549, 2.146), (2.934, -5.549, 2.146), (2.053, 5.214, 2.209), (2.934, 5.214, 2.209), (2.053, 0.04039, 0.0), (2.934, 0.04039, 0.0), (2.053, -3.741, 1.227), (2.053, -5.319, 2.029), (2.053, 3.821, 1.227), (2.053, 5.538, 2.029), (2.934, -3.741, 1.227), (2.934, -5.319, 2.029), (2.934, 3.821, 1.227), (2.934, 5.538, 2.029), (2.053, 0.04039, 1.227), (2.934, 0.04039, 1.227)], [], [(2, 3, 7, 6), (4, 5, 1, 0), (20, 21, 4, 0), (1, 5, 10, 8), (7, 3, 9, 11), (8, 10, 14, 12), (11, 9, 13, 15), (12, 14, 17, 16), (15, 13, 18, 19), (2, 6, 21, 20), (24, 25, 29, 28), (26, 27, 23, 22), (30, 31, 26, 22), (24, 28, 31, 30)])
_uv = me_cube_003.uv_layers.new(name='UVMap')
_uv.uv.foreach_set('vector', [0.6736, 0.6693, 0.6782, 0.5418, 0.7269, 0.5418, 0.7222, 0.6693, 0.7222, 0.6693, 0.7269, 0.5618, 0.6782, 0.5618, 0.6736, 0.6693, 0.6782, 0.498, 0.7269, 0.498, 0.7222, 0.6693, 0.6736, 0.6693, 0.6782, 0.5618, 0.7269, 0.5618, 0.7269, 0.5299, 0.6782, 0.5299, 0.7269, 0.5418, 0.6782, 0.5418, 0.6782, 0.498, 0.7269, 0.498, 0.6782, 0.5299, 0.7269, 0.5299, 0.7269, 0.498, 0.6782, 0.498, 0.6782, 0.5418, 0.7269, 0.5418, 0.7269, 0.5896, 0.6782, 0.5896, 0.7928, 0.957, 0.8649, 0.957, 0.8649, 1.0, 0.7928, 1.0, 0.625, 0.5, 0.625, 0.25, 0.625, 0.25, 0.625, 0.5, 0.6736, 0.6693, 0.7222, 0.6693, 0.7269, 0.498, 0.6782, 0.498, 0.6736, 0.6693, 0.6782, 0.5418, 0.7269, 0.5418, 0.7222, 0.6693, 0.7222, 0.6693, 0.7269, 0.5618, 0.6782, 0.5618, 0.6736, 0.6693, 0.6782, 0.498, 0.7269, 0.498, 0.7222, 0.6693, 0.6736, 0.6693, 0.6736, 0.6693, 0.7222, 0.6693, 0.7269, 0.498, 0.6782, 0.498])
me_cube_003.materials.append(mat_material)
me_cube_003.update()
me_cylinder = bpy.data.meshes.new('Cylinder')
me_cylinder.from_pydata([(2.381, -3.361, 1.168), (2.606, -3.361, 1.168), (2.381, -3.668, 0.6367), (2.606, -3.668, 0.6367), (2.381, -4.282, 0.6367), (2.606, -4.282, 0.6367), (2.381, -4.589, 1.168), (2.606, -4.589, 1.168), (2.381, -4.282, 1.7), (2.606, -4.282, 1.7), (2.381, -3.668, 1.7), (2.606, -3.668, 1.7), (2.494, -3.361, 1.168), (2.494, -3.668, 0.6367), (2.494, -4.282, 0.6367), (2.494, -4.589, 1.168), (2.494, -4.282, 1.7), (2.494, -3.668, 1.7), (2.494, -3.824, 1.168), (2.494, -3.9, 1.038), (2.494, -4.05, 1.038), (2.494, -4.125, 1.168), (2.494, -4.05, 1.299), (2.494, -3.9, 1.299), (1.975, -3.824, 1.168), (1.975, -3.9, 1.038), (1.975, -4.05, 1.038), (1.975, -4.125, 1.168), (1.975, -4.05, 1.299), (1.975, -3.9, 1.299)], [], [(0, 1, 3, 2), (2, 3, 5, 4), (4, 5, 7, 6), (6, 7, 9, 8), (8, 9, 11, 10), (10, 11, 1, 0), (13, 12, 17, 16, 15, 14), (18, 23, 29, 24), (22, 21, 27, 28), (20, 19, 25, 26), (23, 22, 28, 29), (21, 20, 26, 27), (19, 18, 24, 25)])
_uv = me_cylinder.uv_layers.new(name='UVMap')
_uv.uv.foreach_set('vector', [0.2275, 0.1719, 0.2117, 0.1719, 0.2117, 0.1484, 0.2275, 0.1484, 0.2275, 0.1484, 0.2117, 0.1484, 0.2117, 0.1328, 0.2275, 0.1328, 0.2275, 0.1328, 0.2117, 0.1328, 0.2117, 0.1133, 0.2275, 0.1133, 0.2275, 0.1133, 0.2117, 0.1133, 0.2117, 0.09375, 0.2275, 0.09375, 0.2275, 0.09375, 0.2117, 0.09375, 0.2117, 0.07812, 0.2275, 0.07812, 0.2275, 0.07812, 0.2117, 0.07812, 0.2117, 0.05469, 0.2275, 0.05469, 0.2963, 0.51, 0.3241, 0.5418, 0.3241, 0.5936, 0.2963, 0.6255, 0.2662, 0.5936, 0.2662, 0.5418, 0.2207, 0.5977, 0.2207, 0.6133, 0.1779, 0.6133, 0.1779, 0.5977, 0.2207, 0.5977, 0.2207, 0.6133, 0.1779, 0.6133, 0.1779, 0.5977, 0.2207, 0.5977, 0.2207, 0.6133, 0.1779, 0.6133, 0.1779, 0.5977, 0.2207, 0.6133, 0.2207, 0.5977, 0.1779, 0.5977, 0.1779, 0.6133, 0.2207, 0.6133, 0.2207, 0.5977, 0.1779, 0.5977, 0.1779, 0.6133, 0.2207, 0.6133, 0.2207, 0.5977, 0.1779, 0.5977, 0.1779, 0.6133])
me_cylinder.materials.append(mat_material)
me_cylinder.update()
me_cube_005 = bpy.data.meshes.new('Cube.005')
me_cube_005.from_pydata([(-0.1117, -0.1363, 3.8), (-0.1836, -0.1363, 3.759), (-0.1836, -0.1363, 3.676), (-0.1117, -0.1363, 3.634), (-0.03989, -0.1363, 3.676), (-0.03989, -0.1363, 3.759), (-0.1504, -2.714, 3.74), (-0.1504, -2.714, 3.695), (-0.1117, -2.714, 3.673), (-0.07304, -2.714, 3.695), (-0.07304, -2.714, 3.74), (-0.1117, -2.714, 3.762), (-0.1341, -2.714, 3.749), (-0.1341, -2.714, 3.723), (-0.1117, -2.714, 3.71), (-0.08933, -2.714, 3.723), (-0.08933, -2.714, 3.749), (-0.1117, -2.863, 3.762), (-0.1341, -2.863, 3.749), (-0.1341, -2.863, 3.723), (-0.1117, -2.863, 3.71), (-0.08933, -2.863, 3.723), (-0.08933, -2.863, 3.749)], [], [(0, 11, 10, 5), (4, 9, 8, 3), (2, 7, 6, 1), (5, 10, 9, 4), (3, 8, 7, 2), (1, 6, 11, 0), (12, 18, 17, 11), (11, 17, 22, 16), (15, 21, 20, 14), (13, 19, 18, 12), (16, 22, 21, 15), (14, 20, 19, 13), (9, 10, 11, 8), (7, 8, 11, 6), (21, 22, 17, 20), (18, 19, 20, 17)])
_uv = me_cube_005.uv_layers.new(name='UVMap')
_uv.uv.foreach_set('vector', [0.287, 0.0757, 0.4097, 0.0757, 0.4097, 0.06773, 0.287, 0.06375, 0.287, 0.05179, 0.4097, 0.05976, 0.4097, 0.05578, 0.287, 0.03984, 0.287, 0.09562, 0.4097, 0.08765, 0.4097, 0.07968, 0.287, 0.08367, 0.287, 0.06375, 0.4097, 0.06773, 0.4097, 0.05976, 0.287, 0.05179, 0.287, 0.1076, 0.4097, 0.09163, 0.4097, 0.08765, 0.287, 0.09562, 0.287, 0.08367, 0.4097, 0.07968, 0.4097, 0.0757, 0.287, 0.0757, 0.4375, 0.05976, 0.4074, 0.05976, 0.4074, 0.07171, 0.4375, 0.07171, 0.4375, 0.07171, 0.4074, 0.07171, 0.4074, 0.07968, 0.4375, 0.07968, 0.4375, 0.08765, 0.4074, 0.08765, 0.4074, 0.09562, 0.4375, 0.09562, 0.4375, 0.05179, 0.4074, 0.05179, 0.4074, 0.05976, 0.4375, 0.05976, 0.4375, 0.07968, 0.4074, 0.07968, 0.4074, 0.08765, 0.4375, 0.08765, 0.4375, 0.04382, 0.4074, 0.04382, 0.4074, 0.05179, 0.4375, 0.05179, 0.4051, 0.08367, 0.4051, 0.08765, 0.4097, 0.09163, 0.4097, 0.07968, 0.412, 0.08367, 0.4097, 0.07968, 0.4097, 0.09163, 0.412, 0.08765, 0.831, 0.9283, 0.831, 0.9323, 0.8287, 0.9363, 0.8287, 0.9243, 0.8264, 0.9323, 0.8264, 0.9283, 0.8287, 0.9243, 0.8287, 0.9363])
me_cube_005.materials.append(mat_material)
me_cube_005.update()
me_cube_004 = bpy.data.meshes.new('Cube.004')
me_cube_004.from_pydata([(1.428, 4.769, 3.218), (1.428, 4.986, 2.987), (1.428, 4.532, 0.9419), (-1.428, 4.769, 3.218), (-1.428, 4.986, 2.987), (-1.428, 4.532, 0.9419), (1.363, 4.769, 3.218), (1.363, 4.532, 0.9419), (-1.363, 4.769, 3.218), (-1.363, 4.532, 0.9419), (1.363, 4.986, 2.987), (-1.363, 4.986, 2.987), (1.363, 4.869, 3.133), (-1.363, 4.869, 3.133)], [], [(1, 4, 3, 0), (1, 2, 5, 4), (0, 2, 1), (3, 4, 5), (2, 0, 6, 7), (3, 5, 9, 8), (6, 10, 7), (8, 9, 11), (7, 9, 13, 12)])
_uv = me_cube_004.uv_layers.new(name='UVMap')
_uv.uv.foreach_set('vector', [0.7569, 0.259, 0.9028, 0.259, 0.8981, 0.2948, 0.7616, 0.2948, 0.787, 0.259, 0.7755, 0.05578, 0.8843, 0.05578, 0.8727, 0.259, 0.7662, 0.243, 0.7662, 0.1036, 0.7593, 0.2311, 0.7662, 0.243, 0.7593, 0.2311, 0.7662, 0.1036, 0.7662, 0.1036, 0.7662, 0.243, 0.7662, 0.243, 0.7662, 0.1036, 0.7662, 0.243, 0.7662, 0.1036, 0.7662, 0.1036, 0.7662, 0.243, 0.7662, 0.243, 0.0, 0.0, 0.7662, 0.1036, 0.7662, 0.243, 0.7662, 0.1036, 0.0, 0.0, 0.287, 0.01992, 0.4375, 0.01992, 0.4375, 0.1434, 0.287, 0.1434])
me_cube_004.materials.append(mat_material)
me_cube_004.update()
me_cylinder_001 = bpy.data.meshes.new('Cylinder.001')
me_cylinder_001.from_pydata([(2.381, -2.601, 0.3239), (2.606, -2.601, 0.3239), (2.381, -3.116, -0.0104), (2.606, -3.116, -0.0104), (2.381, -3.663, 0.2683), (2.606, -3.663, 0.2683), (2.381, -3.695, 0.8813), (2.606, -3.695, 0.8813), (2.381, -3.18, 1.216), (2.606, -3.18, 1.216), (2.381, -2.633, 0.937), (2.606, -2.633, 0.937), (2.494, -2.601, 0.3239), (2.494, -3.116, -0.0104), (2.494, -3.663, 0.2683), (2.494, -3.695, 0.8813), (2.494, -3.18, 1.216), (2.494, -2.633, 0.937), (2.494, -3.014, 0.5343), (2.494, -3.14, 0.4524), (2.494, -3.274, 0.5207), (2.494, -3.282, 0.6709), (2.494, -3.156, 0.7529), (2.494, -3.022, 0.6846), (1.975, -3.014, 0.5343), (1.975, -3.14, 0.4524), (1.975, -3.274, 0.5207), (1.975, -3.282, 0.6709), (1.975, -3.156, 0.7529), (1.975, -3.022, 0.6846)], [], [(0, 1, 3, 2), (2, 3, 5, 4), (4, 5, 7, 6), (6, 7, 9, 8), (8, 9, 11, 10), (10, 11, 1, 0), (13, 12, 17, 16, 15, 14), (18, 23, 29, 24), (22, 21, 27, 28), (20, 19, 25, 26), (23, 22, 28, 29), (21, 20, 26, 27), (19, 18, 24, 25)])
_uv = me_cylinder_001.uv_layers.new(name='UVMap')
_uv.uv.foreach_set('vector', [0.2275, 0.1719, 0.2117, 0.1719, 0.2117, 0.1484, 0.2275, 0.1484, 0.2275, 0.1484, 0.2117, 0.1484, 0.2117, 0.1328, 0.2275, 0.1328, 0.2275, 0.1328, 0.2117, 0.1328, 0.2117, 0.1133, 0.2275, 0.1133, 0.2275, 0.1133, 0.2117, 0.1133, 0.2117, 0.09375, 0.2275, 0.09375, 0.2275, 0.09375, 0.2117, 0.09375, 0.2117, 0.07812, 0.2275, 0.07812, 0.2275, 0.07812, 0.2117, 0.07812, 0.2117, 0.05469, 0.2275, 0.05469, 0.2963, 0.51, 0.3241, 0.5418, 0.3241, 0.5936, 0.2963, 0.6255, 0.2662, 0.5936, 0.2662, 0.5418, 0.2207, 0.5977, 0.2207, 0.6133, 0.1779, 0.6133, 0.1779, 0.5977, 0.2207, 0.5977, 0.2207, 0.6133, 0.1779, 0.6133, 0.1779, 0.5977, 0.2207, 0.5977, 0.2207, 0.6133, 0.1779, 0.6133, 0.1779, 0.5977, 0.2207, 0.6133, 0.2207, 0.5977, 0.1779, 0.5977, 0.1779, 0.6133, 0.2207, 0.6133, 0.2207, 0.5977, 0.1779, 0.5977, 0.1779, 0.6133, 0.2207, 0.6133, 0.2207, 0.5977, 0.1779, 0.5977, 0.1779, 0.6133])
me_cylinder_001.materials.append(mat_material)
me_cylinder_001.update()
me_cylinder_002 = bpy.data.meshes.new('Cylinder.002')
me_cylinder_002.from_pydata([(2.39, -1.396, 0.4663), (2.638, -1.396, 0.4663), (2.39, -1.733, -0.1185), (2.638, -1.733, -0.1185), (2.39, -2.409, -0.1185), (2.638, -2.409, -0.1185), (2.39, -2.746, 0.4663), (2.638, -2.746, 0.4663), (2.39, -2.409, 1.051), (2.638, -2.409, 1.051), (2.39, -1.733, 1.051), (2.638, -1.733, 1.051), (2.514, -1.396, 0.4663), (2.514, -1.733, -0.1185), (2.514, -2.409, -0.1185), (2.514, -2.746, 0.4663), (2.514, -2.409, 1.051), (2.514, -1.733, 1.051), (2.514, -1.905, 0.4663), (2.514, -1.988, 0.323), (2.514, -2.154, 0.323), (2.514, -2.236, 0.4663), (2.514, -2.154, 0.6096), (2.514, -1.988, 0.6096), (1.944, -1.905, 0.4663), (1.944, -1.988, 0.323), (1.944, -2.154, 0.323), (1.944, -2.236, 0.4663), (1.944, -2.154, 0.6096), (1.944, -1.988, 0.6096)], [], [(0, 1, 3, 2), (2, 3, 5, 4), (4, 5, 7, 6), (6, 7, 9, 8), (8, 9, 11, 10), (10, 11, 1, 0), (13, 12, 17, 16, 15, 14), (18, 23, 29, 24), (22, 21, 27, 28), (20, 19, 25, 26), (23, 22, 28, 29), (21, 20, 26, 27), (19, 18, 24, 25)])
_uv = me_cylinder_002.uv_layers.new(name='UVMap')
_uv.uv.foreach_set('vector', [0.2275, 0.1719, 0.2117, 0.1719, 0.2117, 0.1484, 0.2275, 0.1484, 0.2275, 0.1484, 0.2117, 0.1484, 0.2117, 0.1328, 0.2275, 0.1328, 0.2275, 0.1328, 0.2117, 0.1328, 0.2117, 0.1133, 0.2275, 0.1133, 0.2275, 0.1133, 0.2117, 0.1133, 0.2117, 0.09375, 0.2275, 0.09375, 0.2275, 0.09375, 0.2117, 0.09375, 0.2117, 0.07812, 0.2275, 0.07812, 0.2275, 0.07812, 0.2117, 0.07812, 0.2117, 0.05469, 0.2275, 0.05469, 0.2963, 0.51, 0.3241, 0.5418, 0.3241, 0.5936, 0.2963, 0.6255, 0.2662, 0.5936, 0.2662, 0.5418, 0.2207, 0.5977, 0.2207, 0.6133, 0.1779, 0.6133, 0.1779, 0.5977, 0.2207, 0.5977, 0.2207, 0.6133, 0.1779, 0.6133, 0.1779, 0.5977, 0.2207, 0.5977, 0.2207, 0.6133, 0.1779, 0.6133, 0.1779, 0.5977, 0.2207, 0.6133, 0.2207, 0.5977, 0.1779, 0.5977, 0.1779, 0.6133, 0.2207, 0.6133, 0.2207, 0.5977, 0.1779, 0.5977, 0.1779, 0.6133, 0.2207, 0.6133, 0.2207, 0.5977, 0.1779, 0.5977, 0.1779, 0.6133])
me_cylinder_002.materials.append(mat_material)
me_cylinder_002.update()
me_cylinder_003 = bpy.data.meshes.new('Cylinder.003')
me_cylinder_003.from_pydata([(2.39, -0.2758, 0.4672), (2.638, -0.2758, 0.4672), (2.39, -0.6134, -0.1176), (2.638, -0.6134, -0.1176), (2.39, -1.289, -0.1176), (2.638, -1.289, -0.1176), (2.39, -1.626, 0.4672), (2.638, -1.626, 0.4672), (2.39, -1.289, 1.052), (2.638, -1.289, 1.052), (2.39, -0.6134, 1.052), (2.638, -0.6134, 1.052), (2.514, -0.2758, 0.4672), (2.514, -0.6134, -0.1176), (2.514, -1.289, -0.1176), (2.514, -1.626, 0.4672), (2.514, -1.289, 1.052), (2.514, -0.6134, 1.052), (2.514, -0.7855, 0.4672), (2.514, -0.8683, 0.3239), (2.514, -1.034, 0.3239), (2.514, -1.116, 0.4672), (2.514, -1.034, 0.6105), (2.514, -0.8683, 0.6105), (1.944, -0.7855, 0.4672), (1.944, -0.8683, 0.3239), (1.944, -1.034, 0.3239), (1.944, -1.116, 0.4672), (1.944, -1.034, 0.6105), (1.944, -0.8683, 0.6105)], [], [(0, 1, 3, 2), (2, 3, 5, 4), (4, 5, 7, 6), (6, 7, 9, 8), (8, 9, 11, 10), (10, 11, 1, 0), (13, 12, 17, 16, 15, 14), (18, 23, 29, 24), (22, 21, 27, 28), (20, 19, 25, 26), (23, 22, 28, 29), (21, 20, 26, 27), (19, 18, 24, 25)])
_uv = me_cylinder_003.uv_layers.new(name='UVMap')
_uv.uv.foreach_set('vector', [0.2275, 0.1719, 0.2117, 0.1719, 0.2117, 0.1484, 0.2275, 0.1484, 0.2275, 0.1484, 0.2117, 0.1484, 0.2117, 0.1328, 0.2275, 0.1328, 0.2275, 0.1328, 0.2117, 0.1328, 0.2117, 0.1133, 0.2275, 0.1133, 0.2275, 0.1133, 0.2117, 0.1133, 0.2117, 0.09375, 0.2275, 0.09375, 0.2275, 0.09375, 0.2117, 0.09375, 0.2117, 0.07812, 0.2275, 0.07812, 0.2275, 0.07812, 0.2117, 0.07812, 0.2117, 0.05469, 0.2275, 0.05469, 0.2963, 0.51, 0.3241, 0.5418, 0.3241, 0.5936, 0.2963, 0.6255, 0.2662, 0.5936, 0.2662, 0.5418, 0.2207, 0.5977, 0.2207, 0.6133, 0.1779, 0.6133, 0.1779, 0.5977, 0.2207, 0.5977, 0.2207, 0.6133, 0.1779, 0.6133, 0.1779, 0.5977, 0.2207, 0.5977, 0.2207, 0.6133, 0.1779, 0.6133, 0.1779, 0.5977, 0.2207, 0.6133, 0.2207, 0.5977, 0.1779, 0.5977, 0.1779, 0.6133, 0.2207, 0.6133, 0.2207, 0.5977, 0.1779, 0.5977, 0.1779, 0.6133, 0.2207, 0.6133, 0.2207, 0.5977, 0.1779, 0.5977, 0.1779, 0.6133])
me_cylinder_003.materials.append(mat_material)
me_cylinder_003.update()
me_cylinder_004 = bpy.data.meshes.new('Cylinder.004')
me_cylinder_004.from_pydata([(2.39, 0.7678, 0.4672), (2.638, 0.7678, 0.4672), (2.39, 0.4302, -0.1176), (2.638, 0.4302, -0.1176), (2.39, -0.2451, -0.1176), (2.638, -0.2451, -0.1176), (2.39, -0.5827, 0.4672), (2.638, -0.5827, 0.4672), (2.39, -0.2451, 1.052), (2.638, -0.2451, 1.052), (2.39, 0.4302, 1.052), (2.638, 0.4302, 1.052), (2.514, 0.7678, 0.4672), (2.514, 0.4302, -0.1176), (2.514, -0.2451, -0.1176), (2.514, -0.5827, 0.4672), (2.514, -0.2451, 1.052), (2.514, 0.4302, 1.052), (2.514, 0.2581, 0.4672), (2.514, 0.1753, 0.3239), (2.514, 0.009835, 0.3239), (2.514, -0.07291, 0.4672), (2.514, 0.009835, 0.6105), (2.514, 0.1753, 0.6105), (1.944, 0.2581, 0.4672), (1.944, 0.1753, 0.3239), (1.944, 0.009835, 0.3239), (1.944, -0.07291, 0.4672), (1.944, 0.009835, 0.6105), (1.944, 0.1753, 0.6105)], [], [(0, 1, 3, 2), (2, 3, 5, 4), (4, 5, 7, 6), (6, 7, 9, 8), (8, 9, 11, 10), (10, 11, 1, 0), (13, 12, 17, 16, 15, 14), (18, 23, 29, 24), (22, 21, 27, 28), (20, 19, 25, 26), (23, 22, 28, 29), (21, 20, 26, 27), (19, 18, 24, 25)])
_uv = me_cylinder_004.uv_layers.new(name='UVMap')
_uv.uv.foreach_set('vector', [0.2275, 0.1719, 0.2117, 0.1719, 0.2117, 0.1484, 0.2275, 0.1484, 0.2275, 0.1484, 0.2117, 0.1484, 0.2117, 0.1328, 0.2275, 0.1328, 0.2275, 0.1328, 0.2117, 0.1328, 0.2117, 0.1133, 0.2275, 0.1133, 0.2275, 0.1133, 0.2117, 0.1133, 0.2117, 0.09375, 0.2275, 0.09375, 0.2275, 0.09375, 0.2117, 0.09375, 0.2117, 0.07812, 0.2275, 0.07812, 0.2275, 0.07812, 0.2117, 0.07812, 0.2117, 0.05469, 0.2275, 0.05469, 0.2963, 0.51, 0.3241, 0.5418, 0.3241, 0.5936, 0.2963, 0.6255, 0.2662, 0.5936, 0.2662, 0.5418, 0.2207, 0.5977, 0.2207, 0.6133, 0.1779, 0.6133, 0.1779, 0.5977, 0.2207, 0.5977, 0.2207, 0.6133, 0.1779, 0.6133, 0.1779, 0.5977, 0.2207, 0.5977, 0.2207, 0.6133, 0.1779, 0.6133, 0.1779, 0.5977, 0.2207, 0.6133, 0.2207, 0.5977, 0.1779, 0.5977, 0.1779, 0.6133, 0.2207, 0.6133, 0.2207, 0.5977, 0.1779, 0.5977, 0.1779, 0.6133, 0.2207, 0.6133, 0.2207, 0.5977, 0.1779, 0.5977, 0.1779, 0.6133])
me_cylinder_004.materials.append(mat_material)
me_cylinder_004.update()
me_cylinder_005 = bpy.data.meshes.new('Cylinder.005')
me_cylinder_005.from_pydata([(2.39, 1.837, 0.4675), (2.638, 1.837, 0.4675), (2.39, 1.499, -0.1172), (2.638, 1.499, -0.1172), (2.39, 0.824, -0.1172), (2.638, 0.824, -0.1172), (2.39, 0.4864, 0.4675), (2.638, 0.4864, 0.4675), (2.39, 0.824, 1.052), (2.638, 0.824, 1.052), (2.39, 1.499, 1.052), (2.638, 1.499, 1.052), (2.514, 1.837, 0.4675), (2.514, 1.499, -0.1172), (2.514, 0.824, -0.1172), (2.514, 0.4864, 0.4675), (2.514, 0.824, 1.052), (2.514, 1.499, 1.052), (2.514, 1.327, 0.4675), (2.514, 1.244, 0.3242), (2.514, 1.079, 0.3242), (2.514, 0.9961, 0.4675), (2.514, 1.079, 0.6109), (2.514, 1.244, 0.6109), (1.944, 1.327, 0.4675), (1.944, 1.244, 0.3242), (1.944, 1.079, 0.3242), (1.944, 0.9961, 0.4675), (1.944, 1.079, 0.6109), (1.944, 1.244, 0.6109)], [], [(0, 1, 3, 2), (2, 3, 5, 4), (4, 5, 7, 6), (6, 7, 9, 8), (8, 9, 11, 10), (10, 11, 1, 0), (13, 12, 17, 16, 15, 14), (18, 23, 29, 24), (22, 21, 27, 28), (20, 19, 25, 26), (23, 22, 28, 29), (21, 20, 26, 27), (19, 18, 24, 25)])
_uv = me_cylinder_005.uv_layers.new(name='UVMap')
_uv.uv.foreach_set('vector', [0.2275, 0.1719, 0.2117, 0.1719, 0.2117, 0.1484, 0.2275, 0.1484, 0.2275, 0.1484, 0.2117, 0.1484, 0.2117, 0.1328, 0.2275, 0.1328, 0.2275, 0.1328, 0.2117, 0.1328, 0.2117, 0.1133, 0.2275, 0.1133, 0.2275, 0.1133, 0.2117, 0.1133, 0.2117, 0.09375, 0.2275, 0.09375, 0.2275, 0.09375, 0.2117, 0.09375, 0.2117, 0.07812, 0.2275, 0.07812, 0.2275, 0.07812, 0.2117, 0.07812, 0.2117, 0.05469, 0.2275, 0.05469, 0.2963, 0.51, 0.3241, 0.5418, 0.3241, 0.5936, 0.2963, 0.6255, 0.2662, 0.5936, 0.2662, 0.5418, 0.2207, 0.5977, 0.2207, 0.6133, 0.1779, 0.6133, 0.1779, 0.5977, 0.2207, 0.5977, 0.2207, 0.6133, 0.1779, 0.6133, 0.1779, 0.5977, 0.2207, 0.5977, 0.2207, 0.6133, 0.1779, 0.6133, 0.1779, 0.5977, 0.2207, 0.6133, 0.2207, 0.5977, 0.1779, 0.5977, 0.1779, 0.6133, 0.2207, 0.6133, 0.2207, 0.5977, 0.1779, 0.5977, 0.1779, 0.6133, 0.2207, 0.6133, 0.2207, 0.5977, 0.1779, 0.5977, 0.1779, 0.6133])
me_cylinder_005.materials.append(mat_material)
me_cylinder_005.update()
me_cylinder_006 = bpy.data.meshes.new('Cylinder.006')
me_cylinder_006.from_pydata([(2.39, 2.931, 0.4681), (2.638, 2.931, 0.4681), (2.39, 2.594, -0.1167), (2.638, 2.594, -0.1167), (2.39, 1.918, -0.1167), (2.638, 1.918, -0.1167), (2.39, 1.581, 0.4681), (2.638, 1.581, 0.4681), (2.39, 1.918, 1.053), (2.638, 1.918, 1.053), (2.39, 2.594, 1.053), (2.638, 2.594, 1.053), (2.514, 2.931, 0.4681), (2.514, 2.594, -0.1167), (2.514, 1.918, -0.1167), (2.514, 1.581, 0.4681), (2.514, 1.918, 1.053), (2.514, 2.594, 1.053), (2.514, 2.422, 0.4681), (2.514, 2.339, 0.3248), (2.514, 2.173, 0.3248), (2.514, 2.091, 0.4681), (2.514, 2.173, 0.6114), (2.514, 2.339, 0.6114), (1.944, 2.422, 0.4681), (1.944, 2.339, 0.3248), (1.944, 2.173, 0.3248), (1.944, 2.091, 0.4681), (1.944, 2.173, 0.6114), (1.944, 2.339, 0.6114)], [], [(0, 1, 3, 2), (2, 3, 5, 4), (4, 5, 7, 6), (6, 7, 9, 8), (8, 9, 11, 10), (10, 11, 1, 0), (13, 12, 17, 16, 15, 14), (18, 23, 29, 24), (22, 21, 27, 28), (20, 19, 25, 26), (23, 22, 28, 29), (21, 20, 26, 27), (19, 18, 24, 25)])
_uv = me_cylinder_006.uv_layers.new(name='UVMap')
_uv.uv.foreach_set('vector', [0.2275, 0.1719, 0.2117, 0.1719, 0.2117, 0.1484, 0.2275, 0.1484, 0.2275, 0.1484, 0.2117, 0.1484, 0.2117, 0.1328, 0.2275, 0.1328, 0.2275, 0.1328, 0.2117, 0.1328, 0.2117, 0.1133, 0.2275, 0.1133, 0.2275, 0.1133, 0.2117, 0.1133, 0.2117, 0.09375, 0.2275, 0.09375, 0.2275, 0.09375, 0.2117, 0.09375, 0.2117, 0.07812, 0.2275, 0.07812, 0.2275, 0.07812, 0.2117, 0.07812, 0.2117, 0.05469, 0.2275, 0.05469, 0.2963, 0.51, 0.3241, 0.5418, 0.3241, 0.5936, 0.2963, 0.6255, 0.2662, 0.5936, 0.2662, 0.5418, 0.2207, 0.5977, 0.2207, 0.6133, 0.1779, 0.6133, 0.1779, 0.5977, 0.2207, 0.5977, 0.2207, 0.6133, 0.1779, 0.6133, 0.1779, 0.5977, 0.2207, 0.5977, 0.2207, 0.6133, 0.1779, 0.6133, 0.1779, 0.5977, 0.2207, 0.6133, 0.2207, 0.5977, 0.1779, 0.5977, 0.1779, 0.6133, 0.2207, 0.6133, 0.2207, 0.5977, 0.1779, 0.5977, 0.1779, 0.6133, 0.2207, 0.6133, 0.2207, 0.5977, 0.1779, 0.5977, 0.1779, 0.6133])
me_cylinder_006.materials.append(mat_material)
me_cylinder_006.update()
me_cylinder_007 = bpy.data.meshes.new('Cylinder.007')
me_cylinder_007.from_pydata([(2.381, 4.175, 0.9536), (2.606, 4.175, 0.9536), (2.381, 4.119, 0.3423), (2.606, 4.119, 0.3423), (2.381, 3.561, 0.08569), (2.606, 3.561, 0.08569), (2.381, 3.06, 0.4403), (2.606, 3.06, 0.4403), (2.381, 3.117, 1.052), (2.606, 3.117, 1.052), (2.381, 3.674, 1.308), (2.606, 3.674, 1.308), (2.494, 4.175, 0.9536), (2.494, 4.119, 0.3423), (2.494, 3.561, 0.08569), (2.494, 3.06, 0.4403), (2.494, 3.117, 1.052), (2.494, 3.674, 1.308), (2.494, 3.754, 0.7598), (2.494, 3.741, 0.61), (2.494, 3.604, 0.5472), (2.494, 3.481, 0.6341), (2.494, 3.495, 0.7839), (2.494, 3.632, 0.8467), (1.975, 3.754, 0.7598), (1.975, 3.741, 0.61), (1.975, 3.604, 0.5472), (1.975, 3.481, 0.6341), (1.975, 3.495, 0.7839), (1.975, 3.632, 0.8467)], [], [(0, 1, 3, 2), (2, 3, 5, 4), (4, 5, 7, 6), (6, 7, 9, 8), (8, 9, 11, 10), (10, 11, 1, 0), (13, 12, 17, 16, 15, 14), (18, 23, 29, 24), (22, 21, 27, 28), (20, 19, 25, 26), (23, 22, 28, 29), (21, 20, 26, 27), (19, 18, 24, 25)])
_uv = me_cylinder_007.uv_layers.new(name='UVMap')
_uv.uv.foreach_set('vector', [0.2275, 0.1719, 0.2117, 0.1719, 0.2117, 0.1484, 0.2275, 0.1484, 0.2275, 0.1484, 0.2117, 0.1484, 0.2117, 0.1328, 0.2275, 0.1328, 0.2275, 0.1328, 0.2117, 0.1328, 0.2117, 0.1133, 0.2275, 0.1133, 0.2275, 0.1133, 0.2117, 0.1133, 0.2117, 0.09375, 0.2275, 0.09375, 0.2275, 0.09375, 0.2117, 0.09375, 0.2117, 0.07812, 0.2275, 0.07812, 0.2275, 0.07812, 0.2117, 0.07812, 0.2117, 0.05469, 0.2275, 0.05469, 0.2963, 0.51, 0.3241, 0.5418, 0.3241, 0.5936, 0.2963, 0.6255, 0.2662, 0.5936, 0.2662, 0.5418, 0.2207, 0.5977, 0.2207, 0.6133, 0.1779, 0.6133, 0.1779, 0.5977, 0.2207, 0.5977, 0.2207, 0.6133, 0.1779, 0.6133, 0.1779, 0.5977, 0.2207, 0.5977, 0.2207, 0.6133, 0.1779, 0.6133, 0.1779, 0.5977, 0.2207, 0.6133, 0.2207, 0.5977, 0.1779, 0.5977, 0.1779, 0.6133, 0.2207, 0.6133, 0.2207, 0.5977, 0.1779, 0.5977, 0.1779, 0.6133, 0.2207, 0.6133, 0.2207, 0.5977, 0.1779, 0.5977, 0.1779, 0.6133])
me_cylinder_007.materials.append(mat_material)
me_cylinder_007.update()
me_cube_006 = bpy.data.meshes.new('Cube.006')
me_cube_006.from_pydata([(2.791, 0.3103, 2.699), (2.285, 0.41, 3.35), (2.791, 0.8396, 2.699), (2.285, 0.9394, 3.35), (2.875, 0.3103, 2.879), (2.443, 0.41, 3.47), (2.875, 0.8396, 2.879), (2.443, 0.9394, 3.47), (2.791, 0.5568, 2.699), (2.277, 0.6747, 3.384), (2.867, 0.575, 2.954), (2.555, 0.6747, 3.415), (2.435, 0.6747, 3.504), (2.772, 0.8794, 2.735), (2.292, 0.9429, 3.35), (2.772, 1.216, 2.735), (2.292, 1.28, 3.35), (2.847, 0.8794, 2.899), (2.434, 0.9429, 3.46), (2.847, 1.216, 2.899), (2.434, 1.28, 3.46), (2.772, 1.036, 2.735), (2.311, 1.111, 3.359), (2.9, 1.048, 3.014), (2.62, 1.111, 3.433), (2.452, 1.111, 3.468), (2.836, -0.3846, 2.699), (2.291, -0.2577, 3.399), (2.836, 0.2885, 2.699), (2.291, 0.4153, 3.399), (2.94, -0.3846, 2.879), (2.487, -0.2577, 3.519), (2.94, 0.2885, 2.879), (2.487, 0.4153, 3.519), (2.836, -0.07111, 2.699), (2.197, 0.07881, 3.384), (3.013, -0.04802, 3.005), (2.625, 0.07881, 3.466), (2.394, 0.07881, 3.504), (2.791, -0.8085, 2.743), (2.353, -0.7309, 3.244), (2.791, -0.3969, 2.743), (2.353, -0.3193, 3.244), (2.875, -0.8085, 2.903), (2.51, -0.7309, 3.351), (2.875, -0.3969, 2.903), (2.51, -0.3193, 3.351), (2.791, -0.6168, 2.743), (2.277, -0.5251, 3.354), (2.879, -0.6027, 3.015), (2.567, -0.5251, 3.426), (2.435, -0.5251, 3.461), (2.798, -1.816, 2.668), (2.321, -1.705, 3.16), (2.798, -1.227, 2.668), (2.321, -1.117, 3.16), (2.889, -1.816, 2.826), (2.493, -1.705, 3.265), (2.889, -1.227, 2.826), (2.493, -1.117, 3.265), (2.798, -1.542, 2.668), (2.24, -1.411, 3.268), (2.94, -1.506, 2.902), (2.601, -1.395, 3.304), (2.411, -1.411, 3.373), (2.798, -2.483, 2.601), (2.321, -2.437, 3.108), (2.791, -1.78, 2.707), (2.321, -1.735, 3.231), (2.889, -2.51, 2.755), (2.493, -2.455, 3.211), (2.882, -1.808, 2.862), (2.493, -1.754, 3.335), (2.791, -2.155, 2.641), (2.24, -2.105, 3.171), (2.953, -2.179, 2.926), (2.613, -2.117, 3.346), (2.411, -2.123, 3.275), (2.763, -1.156, 2.667), (2.287, -1.135, 3.17), (2.763, -0.7686, 2.758), (2.287, -0.7467, 3.261), (2.854, -1.173, 2.822), (2.458, -1.146, 3.273), (2.854, -0.7849, 2.914), (2.458, -0.7576, 3.365), (2.763, -0.9758, 2.709), (2.271, -0.9502, 3.274), (2.918, -0.9904, 2.977), (2.578, -0.9592, 3.392), (2.442, -0.9611, 3.377), (2.812, -2.819, 2.608), (2.41, -2.802, 3.139), (2.824, -2.52, 2.678), (2.422, -2.503, 3.208), (2.901, -2.831, 2.714), (2.553, -2.81, 3.195), (2.913, -2.533, 2.784), (2.565, -2.512, 3.265), (2.818, -2.68, 2.641), (2.367, -2.661, 3.214), (2.969, -2.691, 2.824), (2.66, -2.667, 3.27), (2.511, -2.67, 3.27)], [], [(2, 3, 7, 6), (10, 11, 5, 4), (4, 5, 1, 0), (8, 10, 4), (1, 5, 12, 9), (6, 10, 8), (6, 7, 11, 10), (5, 11, 12), (3, 9, 12, 7), (11, 7, 12), (4, 0, 8), (2, 6, 8), (15, 16, 20, 19), (23, 24, 18, 17), (17, 18, 14, 13), (21, 23, 17), (14, 18, 25, 22), (19, 23, 21), (19, 20, 24, 23), (18, 24, 25), (16, 22, 25, 20), (24, 20, 25), (17, 13, 21), (15, 19, 21), (28, 29, 33, 32), (36, 37, 31, 30), (30, 31, 27, 26), (34, 36, 30), (27, 31, 38, 35), (32, 36, 34), (32, 33, 37, 36), (31, 37, 38), (29, 35, 38, 33), (37, 33, 38), (30, 26, 34), (28, 32, 34), (41, 42, 46, 45), (49, 50, 44, 43), (43, 44, 40, 39), (47, 49, 43), (40, 44, 51, 48), (45, 49, 47), (45, 46, 50, 49), (44, 50, 51), (42, 48, 51, 46), (50, 46, 51), (43, 39, 47), (41, 45, 47), (54, 55, 59, 58), (62, 63, 57, 56), (56, 57, 53, 52), (60, 62, 56), (53, 57, 64, 61), (58, 62, 60), (58, 59, 63, 62), (57, 63, 64), (55, 61, 64, 59), (63, 59, 64), (56, 52, 60), (54, 58, 60), (67, 68, 72, 71), (75, 76, 70, 69), (69, 70, 66, 65), (73, 75, 69), (66, 70, 77, 74), (71, 75, 73), (71, 72, 76, 75), (70, 76, 77), (68, 74, 77, 72), (76, 72, 77), (69, 65, 73), (67, 71, 73), (80, 81, 85, 84), (88, 89, 83, 82), (82, 83, 79, 78), (86, 88, 82), (79, 83, 90, 87), (84, 88, 86), (84, 85, 89, 88), (83, 89, 90), (81, 87, 90, 85), (89, 85, 90), (82, 78, 86), (80, 84, 86), (93, 94, 98, 97), (101, 102, 96, 95), (95, 96, 92, 91), (99, 101, 95), (92, 96, 103, 100), (97, 101, 99), (97, 98, 102, 101), (96, 102, 103), (94, 100, 103, 98), (102, 98, 103), (95, 91, 99), (93, 97, 99)])
_uv = me_cube_006.uv_layers.new(name='UVMap')
_uv.uv.foreach_set('vector', [0.3056, 0.749, 0.3056, 0.8207, 0.3148, 0.8207, 0.3148, 0.749, 0.3333, 0.761, 0.3333, 0.7968, 0.3519, 0.8207, 0.3519, 0.749, 0.3519, 0.749, 0.3519, 0.8207, 0.3611, 0.8207, 0.3611, 0.749, 0.3333, 0.7371, 0.3333, 0.761, 0.3148, 0.749, 0.3519, 0.8008, 0.3519, 0.8207, 0.3333, 0.8207, 0.3333, 0.8008, 0.3519, 0.749, 0.3333, 0.761, 0.3333, 0.7371, 0.3148, 0.749, 0.3148, 0.8207, 0.3333, 0.7968, 0.3333, 0.761, 0.3519, 0.8207, 0.3333, 0.7968, 0.3333, 0.8207, 0.3148, 0.8008, 0.3333, 0.8008, 0.3333, 0.8207, 0.3148, 0.8207, 0.3333, 0.7968, 0.3148, 0.8207, 0.3333, 0.8207, 0.3148, 0.749, 0.3148, 0.7371, 0.3333, 0.7371, 0.3519, 0.7371, 0.3519, 0.749, 0.3333, 0.7371, 0.3056, 0.749, 0.3056, 0.8127, 0.3148, 0.8127, 0.3148, 0.749, 0.3333, 0.761, 0.3333, 0.7968, 0.3519, 0.8127, 0.3519, 0.749, 0.3519, 0.749, 0.3519, 0.8127, 0.3611, 0.8127, 0.3611, 0.749, 0.3333, 0.7371, 0.3333, 0.761, 0.3148, 0.749, 0.3519, 0.8247, 0.3519, 0.8127, 0.3333, 0.8127, 0.3333, 0.8247, 0.3519, 0.749, 0.3333, 0.761, 0.3333, 0.7371, 0.3148, 0.749, 0.3148, 0.8127, 0.3333, 0.7968, 0.3333, 0.761, 0.3519, 0.8127, 0.3333, 0.7968, 0.3333, 0.8127, 0.3148, 0.8247, 0.3333, 0.8247, 0.3333, 0.8127, 0.3148, 0.8127, 0.3333, 0.7968, 0.3148, 0.8127, 0.3333, 0.8127, 0.3148, 0.749, 0.3148, 0.7371, 0.3333, 0.7371, 0.3519, 0.7371, 0.3519, 0.749, 0.3333, 0.7371, 0.2731, 0.749, 0.2731, 0.8207, 0.2824, 0.8207, 0.2824, 0.749, 0.2986, 0.761, 0.2986, 0.8048, 0.3148, 0.8207, 0.3148, 0.749, 0.3148, 0.749, 0.3148, 0.8207, 0.3241, 0.8207, 0.3241, 0.749, 0.2986, 0.7371, 0.2986, 0.761, 0.2824, 0.749, 0.3148, 0.8048, 0.3148, 0.8207, 0.2986, 0.8207, 0.2986, 0.8048, 0.3148, 0.749, 0.2986, 0.761, 0.2986, 0.7371, 0.2824, 0.749, 0.2824, 0.8207, 0.2986, 0.8048, 0.2986, 0.761, 0.3148, 0.8207, 0.2986, 0.8048, 0.2986, 0.8207, 0.2824, 0.8048, 0.2986, 0.8048, 0.2986, 0.8207, 0.2824, 0.8207, 0.2986, 0.8048, 0.2824, 0.8207, 0.2986, 0.8207, 0.2824, 0.749, 0.2824, 0.7371, 0.2986, 0.7371, 0.3148, 0.7371, 0.3148, 0.749, 0.2986, 0.7371, 0.3056, 0.749, 0.3056, 0.8207, 0.3148, 0.8207, 0.3148, 0.749, 0.3333, 0.761, 0.3333, 0.7968, 0.3519, 0.8207, 0.3519, 0.749, 0.3519, 0.749, 0.3519, 0.8207, 0.3611, 0.8207, 0.3611, 0.749, 0.3333, 0.7371, 0.3333, 0.761, 0.3148, 0.749, 0.3519, 0.8008, 0.3519, 0.8207, 0.3333, 0.8207, 0.3333, 0.8008, 0.3519, 0.749, 0.3333, 0.761, 0.3333, 0.7371, 0.3148, 0.749, 0.3148, 0.8207, 0.3333, 0.7968, 0.3333, 0.761, 0.3519, 0.8207, 0.3333, 0.7968, 0.3333, 0.8207, 0.3148, 0.8008, 0.3333, 0.8008, 0.3333, 0.8207, 0.3148, 0.8207, 0.3333, 0.7968, 0.3148, 0.8207, 0.3333, 0.8207, 0.3148, 0.749, 0.3148, 0.7371, 0.3333, 0.7371, 0.3519, 0.7371, 0.3519, 0.749, 0.3333, 0.7371, 0.4005, 0.749, 0.4005, 0.8127, 0.3912, 0.8127, 0.3912, 0.749, 0.4074, 0.761, 0.4074, 0.7968, 0.4236, 0.8127, 0.4236, 0.749, 0.4236, 0.749, 0.4236, 0.8127, 0.4144, 0.8127, 0.4144, 0.749, 0.4074, 0.7371, 0.4074, 0.761, 0.3912, 0.749, 0.4236, 0.7968, 0.4236, 0.8127, 0.4074, 0.8127, 0.4074, 0.7968, 0.4236, 0.749, 0.4074, 0.761, 0.4074, 0.7371, 0.3912, 0.749, 0.3912, 0.8127, 0.4074, 0.7968, 0.4074, 0.761, 0.4236, 0.8127, 0.4074, 0.7968, 0.4074, 0.8127, 0.3912, 0.7968, 0.4074, 0.7968, 0.4074, 0.8127, 0.3912, 0.8127, 0.4074, 0.7968, 0.3912, 0.8127, 0.4074, 0.8127, 0.3912, 0.749, 0.3912, 0.7371, 0.4074, 0.7371, 0.4236, 0.7371, 0.4236, 0.749, 0.4074, 0.7371, 0.4329, 0.7371, 0.4329, 0.7888, 0.4213, 0.7888, 0.4213, 0.7371, 0.4421, 0.749, 0.4421, 0.7769, 0.463, 0.7888, 0.463, 0.7371, 0.463, 0.7371, 0.463, 0.7888, 0.4514, 0.7888, 0.4514, 0.7371, 0.4421, 0.7291, 0.4421, 0.749, 0.4213, 0.7371, 0.463, 0.7769, 0.463, 0.7888, 0.4421, 0.7888, 0.4421, 0.7769, 0.463, 0.7371, 0.4421, 0.749, 0.4421, 0.7291, 0.4213, 0.7371, 0.4213, 0.7888, 0.4421, 0.7769, 0.4421, 0.749, 0.463, 0.7888, 0.4421, 0.7769, 0.4421, 0.7888, 0.4213, 0.7769, 0.4421, 0.7769, 0.4421, 0.7888, 0.4213, 0.7888, 0.4421, 0.7769, 0.4213, 0.7888, 0.4421, 0.7888, 0.4213, 0.7371, 0.4213, 0.7291, 0.4421, 0.7291, 0.463, 0.7291, 0.463, 0.7371, 0.4421, 0.7291, 0.4005, 0.749, 0.4005, 0.8127, 0.3912, 0.8127, 0.3912, 0.749, 0.4074, 0.761, 0.4074, 0.7968, 0.4236, 0.8127, 0.4236, 0.749, 0.4236, 0.749, 0.4236, 0.8127, 0.4144, 0.8127, 0.4144, 0.749, 0.4074, 0.7371, 0.4074, 0.761, 0.3912, 0.749, 0.4236, 0.7968, 0.4236, 0.8127, 0.4074, 0.8127, 0.4074, 0.7968, 0.4236, 0.749, 0.4074, 0.761, 0.4074, 0.7371, 0.3912, 0.749, 0.3912, 0.8127, 0.4074, 0.7968, 0.4074, 0.761, 0.4236, 0.8127, 0.4074, 0.7968, 0.4074, 0.8127, 0.3912, 0.7968, 0.4074, 0.7968, 0.4074, 0.8127, 0.3912, 0.8127, 0.4074, 0.7968, 0.3912, 0.8127, 0.4074, 0.8127, 0.3912, 0.749, 0.3912, 0.7371, 0.4074, 0.7371, 0.4236, 0.7371, 0.4236, 0.749, 0.4074, 0.7371, 0.4005, 0.749, 0.4005, 0.8127, 0.3912, 0.8127, 0.3912, 0.749, 0.4074, 0.761, 0.4074, 0.7968, 0.4236, 0.8127, 0.4236, 0.749, 0.4236, 0.749, 0.4236, 0.8127, 0.4144, 0.8127, 0.4144, 0.749, 0.4074, 0.7371, 0.4074, 0.761, 0.3912, 0.749, 0.4236, 0.7968, 0.4236, 0.8127, 0.4074, 0.8127, 0.4074, 0.7968, 0.4236, 0.749, 0.4074, 0.761, 0.4074, 0.7371, 0.3912, 0.749, 0.3912, 0.8127, 0.4074, 0.7968, 0.4074, 0.761, 0.4236, 0.8127, 0.4074, 0.7968, 0.4074, 0.8127, 0.3912, 0.7968, 0.4074, 0.7968, 0.4074, 0.8127, 0.3912, 0.8127, 0.4074, 0.7968, 0.3912, 0.8127, 0.4074, 0.8127, 0.3912, 0.749, 0.3912, 0.7371, 0.4074, 0.7371, 0.4236, 0.7371, 0.4236, 0.749, 0.4074, 0.7371])
me_cube_006.materials.append(mat_material)
me_cube_006.update()

# ---- objects
ob_m1a2_chassis = bpy.data.objects.new('M1A2.Chassis', me_cube_001)
ob_turret = bpy.data.objects.new('Turret', me_cube_002)
ob_cannon = bpy.data.objects.new('Cannon', me_cube)
ob_tracks = bpy.data.objects.new('Tracks', me_cube_003)
ob_wheel = bpy.data.objects.new('Wheel', me_cylinder)
ob_barrel = bpy.data.objects.new('Barrel', me_cube_005)
ob_ramp = bpy.data.objects.new('Ramp', me_cube_004)
ob_wheel_001 = bpy.data.objects.new('Wheel.001', me_cylinder_001)
ob_wheel_002 = bpy.data.objects.new('Wheel.002', me_cylinder_002)
ob_wheel_003 = bpy.data.objects.new('Wheel.003', me_cylinder_003)
ob_wheel_004 = bpy.data.objects.new('Wheel.004', me_cylinder_004)
ob_wheel_005 = bpy.data.objects.new('Wheel.005', me_cylinder_005)
ob_wheel_006 = bpy.data.objects.new('Wheel.006', me_cylinder_006)
ob_wheel_007 = bpy.data.objects.new('Wheel.007', me_cylinder_007)
ob_bagage = bpy.data.objects.new('Bagage', me_cube_006)

# ---- transforms, parenting, visibility, modifiers, constraints
ob_m1a2_chassis.location = (0.0, 0.0, 0.0)
ob_turret.parent = ob_m1a2_chassis
ob_turret.location = (0.0, 0.04174, 0.7993)
ob_cannon.parent = ob_turret
ob_cannon.matrix_parent_inverse = Matrix(((1.0, -0.0, 0.0, -0.0), (-0.0, 1.0, -0.0, -0.04174), (0.0, -0.0, 1.0, -0.7993), (-0.0, 0.0, -0.0, 1.0)))
ob_cannon.location = (0.07108, 0.2594, 1.105)
ob_tracks.parent = ob_m1a2_chassis
ob_tracks.location = (0.0, 0.0, 0.0)
_m = ob_tracks.modifiers.new('Mirror', 'MIRROR')
_m.use_clip = True
ob_wheel.parent = ob_m1a2_chassis
ob_wheel.location = (7.687e-17, -1.178, 0.3462)
_m = ob_wheel.modifiers.new('Mirror', 'MIRROR')
_m.use_clip = True
ob_barrel.parent = ob_cannon
ob_barrel.matrix_parent_inverse = Matrix(((1.0, -0.0, 0.0, -0.07108), (-0.0, 1.0, -0.0, -0.2594), (0.0, -0.0, 1.0, -1.105), (-0.0, 0.0, -0.0, 1.0)))
ob_barrel.location = (-0.0331, -0.04038, 1.101)
ob_ramp.parent = ob_m1a2_chassis
ob_ramp.location = (0.0, 1.343, 0.2791)
ob_wheel_001.parent = ob_m1a2_chassis
ob_wheel_001.location = (3.965e-17, -0.9328, 0.1786)
_m = ob_wheel_001.modifiers.new('Mirror', 'MIRROR')
_m.use_clip = True
ob_wheel_002.parent = ob_m1a2_chassis
ob_wheel_002.location = (2.848e-17, -0.6136, 0.1455)
_m = ob_wheel_002.modifiers.new('Mirror', 'MIRROR')
_m.use_clip = True
ob_wheel_003.parent = ob_m1a2_chassis
ob_wheel_003.location = (2.848e-17, -0.2818, 0.1455)
_m = ob_wheel_003.modifiers.new('Mirror', 'MIRROR')
_m.use_clip = True
ob_wheel_004.parent = ob_m1a2_chassis
ob_wheel_004.location = (2.848e-17, 0.02743, 0.1455)
_m = ob_wheel_004.modifiers.new('Mirror', 'MIRROR')
_m.use_clip = True
ob_wheel_005.parent = ob_m1a2_chassis
ob_wheel_005.location = (2.848e-17, 0.3442, 0.1455)
_m = ob_wheel_005.modifiers.new('Mirror', 'MIRROR')
_m.use_clip = True
ob_wheel_006.parent = ob_m1a2_chassis
ob_wheel_006.location = (2.848e-17, 0.6684, 0.1455)
_m = ob_wheel_006.modifiers.new('Mirror', 'MIRROR')
_m.use_clip = True
ob_wheel_007.parent = ob_m1a2_chassis
ob_wheel_007.location = (6.309e-17, 1.038, 0.2841)
_m = ob_wheel_007.modifiers.new('Mirror', 'MIRROR')
_m.use_clip = True
ob_bagage.parent = ob_m1a2_chassis
ob_bagage.location = (0.0, 0.0, 0.0)
_m = ob_bagage.modifiers.new('Mirror', 'MIRROR')

# ---- collection membership
col_collection.objects.link(ob_m1a2_chassis)
col_collection.objects.link(ob_turret)
col_collection.objects.link(ob_cannon)
col_collection.objects.link(ob_tracks)
col_collection.objects.link(ob_wheel)
col_collection.objects.link(ob_barrel)
col_collection.objects.link(ob_ramp)
col_collection.objects.link(ob_wheel_001)
col_collection.objects.link(ob_wheel_002)
col_collection.objects.link(ob_wheel_003)
col_collection.objects.link(ob_wheel_004)
col_collection.objects.link(ob_wheel_005)
col_collection.objects.link(ob_wheel_006)
col_collection.objects.link(ob_wheel_007)
col_collection.objects.link(ob_bagage)

# ---- scene / render settings (as saved in the file)
scene.frame_start = 1; scene.frame_end = 250; scene.frame_set(1)
scene.render.engine = 'BLENDER_EEVEE_NEXT'
scene.cycles.sampling_pattern = 'TABULATED_SOBOL'
bpy.context.view_layer.update()

# ---- added for rendering (the .blend has no active camera and no usable light): camera, sun
cam_auto = bpy.data.cameras.new('AutoCamera')
cam_auto.lens = 50.0
cam_auto.sensor_width = 36.0
cam_auto.clip_end = 1000.0
ob_auto_camera = bpy.data.objects.new('AutoCamera', cam_auto)
scene.collection.objects.link(ob_auto_camera)
ob_auto_camera.location = (13.7447, -16.3899, 13.7052)
ob_auto_camera.rotation_euler = (1.09748, -7.21219e-08, 0.694738)
scene.camera = ob_auto_camera
light_auto_sun = bpy.data.lights.new('AutoSun', 'SUN')
light_auto_sun.energy = 3.0
light_auto_sun.angle = 0.0523599
ob_auto_sun = bpy.data.objects.new('AutoSun', light_auto_sun)
scene.collection.objects.link(ob_auto_sun)
ob_auto_sun.rotation_euler = (0.872665, 0.174533, 0.523599)
bpy.context.view_layer.update()
